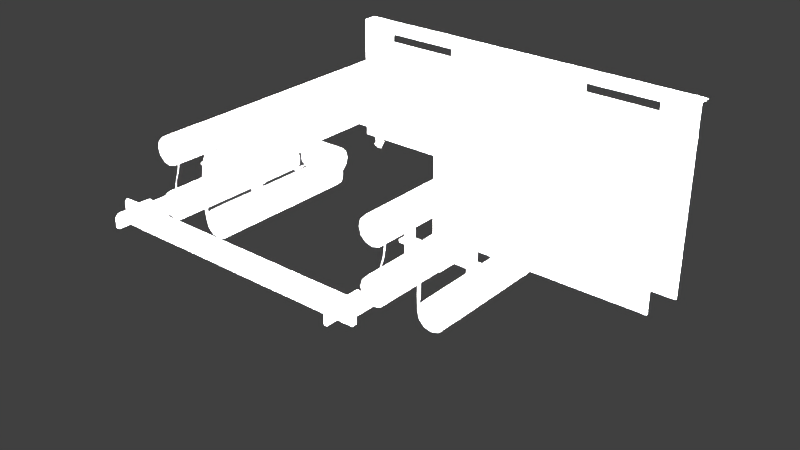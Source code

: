 # Source: fanCoilElectricHeater.blend  (saved by Blender 2.78.0; exported with 4.5.12 LTS)
import bpy
from mathutils import Matrix  # noqa: F401  (used for matrix-valued properties, if any)

bpy.ops.wm.read_factory_settings(use_empty=True)
scene = bpy.context.scene
scene.name = 'Scene'

# ---- collections
col_collection_1 = bpy.data.collections.new('Collection 1'); scene.collection.children.link(col_collection_1)

# ---- materials (node trees are filled in below, after node groups)
mat_fancoilelectricheaterkfceh0901n10installationplatematerial = bpy.data.materials.new('fanCoilElectricHeaterKFCEH0901N10InstallationPlateMaterial')
mat_fancoilelectricheaterkfceh0901n10installationplatematerial.alpha_threshold = 0.0
mat_fancoilelectricheaterkfceh0901n10installationplatematerial.use_transparent_shadow = False
mat_fancoilelectricheaterkfceh0901n10installationplatematerial.specular_color = (0.3757, 0.3757, 0.3757)
mat_fancoilelectricheaterkfceh0901n10installationplatematerial.roughness = 0.5
mat_fancoilelectricheaterkfceh0901n10installationplatematerial.specular_intensity = 0.25
mat_fancoilelectricheaterkfceh0901n10installationplatematerial.line_color = (0.0, 0.0, 0.0, 1.0)
mat_fancoilelectricheaterkfceh0901n10material = bpy.data.materials.new('fanCoilElectricHeaterKFCEH0901N10Material')
mat_fancoilelectricheaterkfceh0901n10material.alpha_threshold = 0.0
mat_fancoilelectricheaterkfceh0901n10material.use_transparent_shadow = False
mat_fancoilelectricheaterkfceh0901n10material.specular_color = (0.1473, 0.1473, 0.1473)
mat_fancoilelectricheaterkfceh0901n10material.roughness = 0.5
mat_fancoilelectricheaterkfceh0901n10material.specular_intensity = 0.2
mat_fancoilelectricheaterkfceh0901n10material.line_color = (0.0, 0.0, 0.0, 1.0)

# ---- material node trees

# ---- world
world_world = bpy.data.worlds.new('World'); scene.world = world_world
world_world.color = (0.05088, 0.05088, 0.05088)
world_world.use_sun_shadow = False
world_world.sun_shadow_jitter_overblur = 0.0
world_world.cycles.sampling_method = 'MANUAL'

# ---- lights
light_lamp_008 = bpy.data.lights.new('Lamp.008', 'POINT')
light_lamp_008.transmission_factor = 0.0
light_lamp_008.cutoff_distance = 30.0
light_lamp_008.energy = 100.0
light_lamp_008.shadow_buffer_clip_start = 1.001
light_lamp_008.shadow_soft_size = 0.1
light_lamp_008.shadow_maximum_resolution = 0.006
light_lamp_008.use_absolute_resolution = True
light_lamp_007 = bpy.data.lights.new('Lamp.007', 'POINT')
light_lamp_007.transmission_factor = 0.0
light_lamp_007.cutoff_distance = 30.0
light_lamp_007.energy = 100.0
light_lamp_007.shadow_buffer_clip_start = 1.001
light_lamp_007.shadow_soft_size = 0.1
light_lamp_007.shadow_maximum_resolution = 0.006
light_lamp_007.use_absolute_resolution = True
light_lamp_006 = bpy.data.lights.new('Lamp.006', 'POINT')
light_lamp_006.transmission_factor = 0.0
light_lamp_006.cutoff_distance = 30.0
light_lamp_006.energy = 100.0
light_lamp_006.shadow_buffer_clip_start = 1.001
light_lamp_006.shadow_soft_size = 0.1
light_lamp_006.shadow_maximum_resolution = 0.006
light_lamp_006.use_absolute_resolution = True
light_lamp_005 = bpy.data.lights.new('Lamp.005', 'POINT')
light_lamp_005.transmission_factor = 0.0
light_lamp_005.cutoff_distance = 30.0
light_lamp_005.energy = 100.0
light_lamp_005.shadow_buffer_clip_start = 1.001
light_lamp_005.shadow_soft_size = 0.1
light_lamp_005.shadow_maximum_resolution = 0.006
light_lamp_005.use_absolute_resolution = True
light_lamp_004 = bpy.data.lights.new('Lamp.004', 'POINT')
light_lamp_004.transmission_factor = 0.0
light_lamp_004.cutoff_distance = 30.0
light_lamp_004.energy = 100.0
light_lamp_004.shadow_buffer_clip_start = 1.001
light_lamp_004.shadow_soft_size = 0.1
light_lamp_004.shadow_maximum_resolution = 0.006
light_lamp_004.use_absolute_resolution = True
light_lamp_003 = bpy.data.lights.new('Lamp.003', 'POINT')
light_lamp_003.transmission_factor = 0.0
light_lamp_003.cutoff_distance = 30.0
light_lamp_003.energy = 100.0
light_lamp_003.shadow_buffer_clip_start = 1.001
light_lamp_003.shadow_soft_size = 0.1
light_lamp_003.shadow_maximum_resolution = 0.006
light_lamp_003.use_absolute_resolution = True
light_lamp_002 = bpy.data.lights.new('Lamp.002', 'POINT')
light_lamp_002.transmission_factor = 0.0
light_lamp_002.cutoff_distance = 30.0
light_lamp_002.energy = 100.0
light_lamp_002.shadow_buffer_clip_start = 1.001
light_lamp_002.shadow_soft_size = 0.1
light_lamp_002.shadow_maximum_resolution = 0.006
light_lamp_002.use_absolute_resolution = True
light_lamp_001 = bpy.data.lights.new('Lamp.001', 'POINT')
light_lamp_001.transmission_factor = 0.0
light_lamp_001.cutoff_distance = 30.0
light_lamp_001.energy = 100.0
light_lamp_001.shadow_buffer_clip_start = 1.001
light_lamp_001.shadow_soft_size = 0.1
light_lamp_001.shadow_maximum_resolution = 0.006
light_lamp_001.use_absolute_resolution = True
light_lamp = bpy.data.lights.new('Lamp', 'POINT')
light_lamp.transmission_factor = 0.0
light_lamp.cutoff_distance = 30.0
light_lamp.energy = 100.0
light_lamp.shadow_buffer_clip_start = 1.001
light_lamp.shadow_soft_size = 0.1
light_lamp.shadow_maximum_resolution = 0.006
light_lamp.use_absolute_resolution = True

# ---- meshes
me_fancoilelectricheaterkfceh0901n10installationplategeometry = bpy.data.meshes.new('fanCoilElectricHeaterKFCEH0901N10InstallationPlateGeometry')
me_fancoilelectricheaterkfceh0901n10installationplategeometry.from_pydata([(0.1464, -0.0007308, 0.1723), (-0.1488, -0.0007308, 0.1723), (0.1252, -0.0007308, 0.02119), (0.1464, -0.0007308, 0.02119), (0.1252, -0.0007308, -7.357e-05), (-0.1488, -0.0007308, 0.07249), (-0.07622, -0.0007308, -7.357e-05), (-0.07622, -0.0007308, 0.07249), (0.05853, -0.0007308, 0.159), (0.1176, -0.0007308, 0.1661), (0.05853, -0.0007308, 0.1661), (0.1176, -0.0007308, 0.159), (-0.06088, -0.0007308, 0.159), (-0.06088, -0.0007308, 0.1661), (-0.1199, -0.0007308, 0.159), (-0.1199, -0.0007308, 0.1661), (0.1464, 2.631e-05, 0.1723), (-0.1488, 2.63e-05, 0.1723), (0.1252, 2.631e-05, 0.02119), (0.1464, 2.63e-05, 0.02119), (0.1252, 2.631e-05, -7.357e-05), (-0.1488, 2.628e-05, 0.07249), (-0.07622, 2.63e-05, -7.357e-05), (-0.07622, 2.63e-05, 0.07249), (0.05853, 2.63e-05, 0.159), (0.1176, 2.631e-05, 0.1661), (0.05853, 2.63e-05, 0.1661), (0.1176, 2.631e-05, 0.159), (-0.06088, 2.629e-05, 0.159), (-0.06088, 2.63e-05, 0.1661), (-0.1199, 2.629e-05, 0.159), (-0.1199, 2.629e-05, 0.1661), (0.1464, 0.009555, 0.1723), (-0.1488, 0.009555, 0.1723)], [], [(1, 14, 12, 8, 11, 0, 3, 2, 4, 6, 7, 5), (15, 14, 1, 0, 11, 9, 10, 8, 12, 13), (17, 30, 28, 24, 27, 16, 19, 18, 20, 22, 23, 21), (31, 30, 17, 16, 27, 25, 26, 24, 28, 29), (17, 16, 32, 33)])
_uv = me_fancoilelectricheaterkfceh0901n10installationplategeometry.uv_layers.new(name='UVMap')
_uv.uv.foreach_set('vector', [0.8886, 0.9675, 0.841, 0.9456, 0.7436, 0.9456, 0.465, 0.9456, 0.3676, 0.9456, 0.32, 0.9675, 0.32, 0.7183, 0.3551, 0.7183, 0.3551, 0.6832, 0.7689, 0.6832, 0.7689, 0.8029, 0.8886, 0.8029, 0.841, 0.9572, 0.841, 0.9456, 0.8886, 0.9675, 0.32, 0.9675, 0.3676, 0.9456, 0.3676, 0.9572, 0.465, 0.9572, 0.465, 0.9456, 0.7436, 0.9456, 0.7436, 0.9572, 0.9862, 0.9918, 0.9045, 0.9541, 0.7374, 0.9541, 0.2593, 0.9541, 0.09217, 0.9541, 0.01053, 0.9918, 0.01053, 0.5641, 0.0707, 0.5641, 0.0707, 0.5039, 0.7808, 0.5039, 0.7808, 0.7093, 0.9862, 0.7093, 0.9045, 0.9742, 0.9045, 0.9541, 0.9862, 0.9918, 0.01053, 0.9918, 0.09217, 0.9541, 0.09217, 0.9742, 0.2593, 0.9742, 0.2593, 0.9541, 0.7374, 0.9541, 0.7374, 0.9742, 0.9859, 0.9914, 0.009891, 0.9914, 0.009891, 0.9699, 0.9859, 0.9699])
me_fancoilelectricheaterkfceh0901n10installationplategeometry.materials.append(mat_fancoilelectricheaterkfceh0901n10installationplatematerial)
me_fancoilelectricheaterkfceh0901n10installationplategeometry.use_remesh_preserve_volume = False
me_fancoilelectricheaterkfceh0901n10installationplategeometry.use_remesh_preserve_attributes = False
me_fancoilelectricheaterkfceh0901n10installationplategeometry.use_mirror_vertex_groups = False
me_fancoilelectricheaterkfceh0901n10installationplategeometry.update()
me_fancoilelectricheaterkfceh0901n10fixturerodgeometry = bpy.data.meshes.new('fanCoilElectricHeaterKFCEH0901N10FixtureRodGeometry')
me_fancoilelectricheaterkfceh0901n10fixturerodgeometry.from_pydata([(-9.272e-11, 0.001096, 0.001361), (-0.001431, 0.001096, 0.0003212), (-0.0008843, 0.001096, -0.001361), (0.0008843, 0.001096, -0.001361), (0.001431, 0.001096, 0.0003212), (-9.272e-11, -0.2792, 0.001361), (-0.001431, -0.2792, 0.0003212), (-0.0008843, -0.2792, -0.001361), (0.0008843, -0.2792, -0.001361), (0.001431, -0.2792, 0.0003212), (-2.328e-10, 0.001795, 0.003711), (-0.003214, 0.001795, 0.001855), (-0.003214, 0.001795, -0.001855), (9.158e-11, 0.001795, -0.003711), (0.003214, 0.001795, -0.001855), (0.003214, 0.001795, 0.001855), (-2.328e-10, 0.004157, 0.003711), (-0.003214, 0.004157, 0.001855), (-0.003214, 0.004157, -0.001855), (9.158e-11, 0.004157, -0.003711), (0.003214, 0.004157, -0.001855), (0.003214, 0.004157, 0.001855)], [], [(3, 8, 7, 2), (1, 6, 5, 0), (4, 9, 8, 3), (2, 7, 6, 1), (0, 5, 9, 4), (6, 7, 8, 9, 5), (11, 10, 16, 17), (10, 15, 21, 16), (14, 13, 19, 20), (12, 11, 17, 18), (15, 14, 20, 21), (13, 12, 18, 19), (17, 16, 21, 20, 19, 18)])
me_fancoilelectricheaterkfceh0901n10fixturerodgeometry.polygons.foreach_set('use_smooth', [1, 1, 1, 1, 1, 1, 0, 0, 0, 0, 0, 0, 0])
_uv = me_fancoilelectricheaterkfceh0901n10fixturerodgeometry.uv_layers.new(name='UVMap')
_uv.uv.foreach_set('vector', [0.09817, 0.2107, 0.09817, 0.4958, 0.06696, 0.4958, 0.06696, 0.2107, 0.03574, 0.2107, 0.03574, 0.4959, 0.004531, 0.4959, 0.004531, 0.2108, 0.1294, 0.2106, 0.1294, 0.4958, 0.09817, 0.4958, 0.09817, 0.2107, 0.06696, 0.2107, 0.06696, 0.4958, 0.03574, 0.4959, 0.03574, 0.2107, 0.1606, 0.2106, 0.1606, 0.4957, 0.1294, 0.4958, 0.1294, 0.2106, 0.9572, 0.001653, 0.9577, 0.002359, 0.9577, 0.00307, 0.9572, 0.003796, 1.457e-05, 0.02124, 0.1109, 0.1417, 0.09008, 0.177, 0.09008, 0.177, 0.1109, 0.1417, 0.09008, 0.177, 0.04904, 0.1767, 0.04904, 0.1767, 0.09008, 0.177, 0.02881, 0.141, 0.04963, 0.1056, 0.04963, 0.1056, 0.02881, 0.141, 0.09067, 0.106, 0.1109, 0.1417, 0.1109, 0.1417, 0.09067, 0.106, 0.04904, 0.1767, 0.02881, 0.141, 0.02881, 0.141, 0.04904, 0.1767, 0.04963, 0.1056, 0.09067, 0.106, 0.09067, 0.106, 0.04963, 0.1056, 0.1109, 0.1417, 0.09008, 0.177, 0.04904, 0.1767, 0.02881, 0.141, 0.04963, 0.1056, 0.09067, 0.106])
me_fancoilelectricheaterkfceh0901n10fixturerodgeometry.materials.append(mat_fancoilelectricheaterkfceh0901n10material)
me_fancoilelectricheaterkfceh0901n10fixturerodgeometry.use_remesh_preserve_volume = False
me_fancoilelectricheaterkfceh0901n10fixturerodgeometry.use_remesh_preserve_attributes = False
me_fancoilelectricheaterkfceh0901n10fixturerodgeometry.use_mirror_vertex_groups = False
me_fancoilelectricheaterkfceh0901n10fixturerodgeometry.update()
me_fancoilelectricheaterkfceh0901n10geometry = bpy.data.meshes.new('fanCoilElectricHeaterKFCEH0901N10Geometry')
me_fancoilelectricheaterkfceh0901n10geometry.from_pydata([(-0.01287, -0.1073, 0.04968), (-0.01287, -0.1073, 0.02968), (-0.01287, -0.1123, 0.03102), (-0.01287, -0.116, 0.03468), (-0.01287, -0.1173, 0.03968), (-0.01287, -0.116, 0.04468), (-0.01287, -0.1123, 0.04834), (-0.01287, -0.1023, 0.04834), (-0.01287, -0.09866, 0.04468), (-0.01287, -0.09732, 0.03968), (-0.01287, -0.09866, 0.03468), (-0.01287, -0.1023, 0.03102), (-0.006, 0.004721, -0.004209), (-0.006121, 0.004721, -0.006), (-0.006, 0.004721, 0.004209), (-0.005737, 0.004721, 0.006), (0.006, 0.004721, -0.004209), (0.006121, 0.004721, -0.006), (0.006, 0.004721, 0.004209), (0.005737, 0.004721, 0.006), (0.032, 0.022, 0.002376), (0.02838, 0.022, 0.006), (0.03094, 0.022, 0.004939), (-0.02838, 0.022, 0.006), (-0.032, 0.022, 0.002376), (-0.03094, 0.022, 0.004939), (0.02838, 0.0, 0.006), (0.032, 0.0, 0.002376), (0.03094, 0.0, 0.004939), (-0.032, 0.0, 0.002376), (-0.02838, 0.0, 0.006), (-0.03094, 0.0, 0.004939), (0.02838, 0.022, -0.006), (0.032, 0.022, -0.002376), (0.03094, 0.022, -0.004939), (-0.032, 0.022, -0.002376), (-0.02838, 0.022, -0.006), (-0.03094, 0.022, -0.004939), (0.032, 0.0, -0.002376), (0.02838, 0.0, -0.006), (0.03094, 0.0, -0.004939), (-0.02838, 0.0, -0.006), (-0.032, 0.0, -0.002376), (-0.03094, 0.0, -0.004939), (-0.022, -0.032, 0.01), (-0.022, -0.032, -0.01), (-0.017, -0.032, -0.00866), (-0.01334, -0.032, -0.005), (-0.012, -0.032, -3.019e-09), (-0.01334, -0.032, 0.005), (-0.017, -0.032, 0.00866), (-0.022, -0.232, 0.01), (-0.022, -0.232, -0.01), (-0.017, -0.232, -0.00866), (-0.01334, -0.232, -0.005), (-0.012, -0.232, -3.019e-09), (-0.01334, -0.232, 0.005), (-0.017, -0.232, 0.00866), (-0.027, -0.032, 0.00866), (-0.03066, -0.032, 0.005), (-0.03166, -0.032, -0.001279), (-0.031, -0.032, -0.003721), (-0.027, -0.032, -0.00866), (-0.027, -0.232, 0.00866), (-0.03066, -0.232, 0.005), (-0.032, -0.232, 1.193e-09), (-0.03066, -0.232, -0.005), (-0.027, -0.232, -0.00866), (0.022, -0.032, 0.01), (0.022, -0.032, -0.01), (0.027, -0.032, -0.00866), (0.03066, -0.032, -0.005), (0.032, -0.032, -3.019e-09), (0.03066, -0.032, 0.005), (0.027, -0.032, 0.00866), (0.022, -0.232, 0.01), (0.022, -0.232, -0.01), (0.027, -0.232, -0.00866), (0.03066, -0.232, -0.005), (0.032, -0.232, -3.019e-09), (0.03066, -0.232, 0.005), (0.027, -0.232, 0.00866), (0.017, -0.032, 0.00866), (0.01334, -0.032, 0.005), (0.01231, -0.032, -0.00133), (0.01303, -0.032, -0.003443), (0.017, -0.032, -0.00866), (0.017, -0.232, 0.00866), (0.01334, -0.232, 0.005), (0.012, -0.232, 1.193e-09), (0.01334, -0.232, -0.005), (0.017, -0.232, -0.00866), (-0.006, 0.0, 0.004209), (-0.007791, -1.11e-16, 0.006), (-0.006525, 0.0, 0.005475), (-0.006, 0.007174, -0.004209), (-0.007791, 0.0066, -0.006), (-0.007493, 0.008164, -0.006), (-0.006121, 0.007174, -0.006), (-0.006525, 0.007006, -0.005475), (-0.007791, 0.0, -0.006), (-0.006, 6.939e-18, -0.004209), (-0.006525, 0.0, -0.005475), (-0.007791, 0.0066, 0.006), (-0.006, 0.007174, 0.004209), (-0.005737, 0.007174, 0.006), (-0.007493, 0.008164, 0.006), (-0.006525, 0.007006, 0.005475), (0.006, 0.0, -0.004209), (0.007791, -6.939e-18, -0.006), (0.006525, 0.0, -0.005475), (0.007791, 0.0066, -0.006), (0.006, 0.007174, -0.004209), (0.006121, 0.007174, -0.006), (0.004355, 0.007884, -0.006), (0.007493, 0.008164, -0.006), (0.006525, 0.007006, -0.005475), (0.007791, 0.0, 0.006), (0.006, 0.0, 0.004209), (0.006525, 0.0, 0.005475), (0.006, 0.007174, 0.004209), (0.007791, 0.0066, 0.006), (0.007493, 0.008164, 0.006), (0.004355, 0.007884, 0.006), (0.005737, 0.007174, 0.006), (0.006525, 0.007006, 0.005475), (0.02662, 0.0, 0.00475), (0.0296, 0.0, 0.001882), (0.02873, 0.0, 0.00391), (-0.02969, 0.0, 0.001882), (-0.02671, 0.0, 0.00475), (-0.02882, 0.0, 0.00391), (0.0296, 0.0, -0.001882), (0.02662, 0.0, -0.00475), (0.02873, 0.0, -0.00391), (-0.02671, 0.0, -0.00475), (-0.02969, 0.0, -0.001882), (-0.02882, 0.0, -0.00391), (-0.008326, 0.0, 0.003332), (-0.009798, -1.11e-16, 0.00475), (-0.008757, 0.0, 0.004335), (-0.009798, 0.0, -0.00475), (-0.008326, 6.939e-18, -0.003332), (-0.008757, 0.0, -0.004335), (0.008236, 0.0, -0.003332), (0.009707, -6.939e-18, -0.00475), (0.008667, 0.0, -0.004335), (0.009707, 0.0, 0.00475), (0.008236, 0.0, 0.003332), (0.008667, 0.0, 0.004335), (0.02662, 0.004655, 0.00475), (0.0296, 0.004655, 0.001882), (0.02873, 0.004655, 0.00391), (-0.02969, 0.004655, 0.001882), (-0.02671, 0.004655, 0.00475), (-0.02882, 0.004655, 0.00391), (0.0296, 0.004655, -0.001882), (0.02662, 0.004655, -0.00475), (0.02873, 0.004655, -0.00391), (-0.02671, 0.004655, -0.00475), (-0.02969, 0.004655, -0.001882), (-0.02882, 0.004655, -0.00391), (-0.008326, 0.004655, 0.003332), (-0.009798, 0.004655, 0.00475), (-0.008757, 0.004655, 0.004335), (-0.009798, 0.004655, -0.00475), (-0.008326, 0.004655, -0.003332), (-0.008757, 0.004655, -0.004335), (0.008236, 0.004655, -0.003332), (0.009707, 0.004655, -0.00475), (0.008667, 0.004655, -0.004335), (0.009707, 0.004655, 0.00475), (0.008236, 0.004655, 0.003332), (0.008667, 0.004655, 0.004335), (0.01578, 0.005458, -0.001153), (0.01578, 0.005458, 0.00106), (0.02135, 0.005458, -0.001153), (0.02135, 0.005458, 0.00106), (0.01578, 0.001725, -0.001153), (0.01578, 0.001725, 0.00106), (0.02135, 0.001725, -0.001153), (0.02135, 0.001725, 0.00106), (0.01776, 0.001014, -0.0007728), (0.01776, 0.001014, 0.0006796), (0.01936, 0.001014, -0.0007728), (0.01936, 0.001014, 0.0006796), (0.01776, -0.006696, -0.0007728), (0.01776, -0.006696, 0.0006796), (0.01936, -0.006696, -0.0007728), (0.01936, -0.006696, 0.0006796), (0.01776, -0.003084, 0.0006796), (0.01936, -0.003084, 0.0006796), (0.01817, -0.006696, 0.002582), (0.01895, -0.006696, 0.002582), (0.01817, -0.003084, 0.002582), (0.01895, -0.003084, 0.002582), (0.01257, -0.02493, -0.002872), (0.01315, -0.02526, -0.004324), (0.01527, -0.01666, -0.002698), (0.01578, -0.01774, -0.003894), (0.01791, -0.01077, 0.0008188), (0.01842, -0.01185, -0.0003768), (0.01828, -0.004298, 0.001384), (0.01879, -0.005373, 0.0001888), (-0.02169, 0.005458, -0.001153), (-0.02169, 0.005458, 0.00106), (-0.01612, 0.005458, -0.001153), (-0.01612, 0.005458, 0.00106), (-0.02169, 0.001725, -0.001153), (-0.02169, 0.001725, 0.00106), (-0.01612, 0.001725, -0.001153), (-0.01612, 0.001725, 0.00106), (-0.01971, 0.001014, -0.0007728), (-0.01971, 0.001014, 0.0006796), (-0.01811, 0.001014, -0.0007728), (-0.01811, 0.001014, 0.0006796), (-0.01971, -0.006696, -0.0007728), (-0.01971, -0.006696, 0.0006796), (-0.01811, -0.006696, -0.0007728), (-0.01811, -0.006696, 0.0006796), (-0.01971, -0.003084, 0.0006796), (-0.01811, -0.003084, 0.0006796), (-0.0193, -0.006696, 0.002582), (-0.01852, -0.006696, 0.002582), (-0.0193, -0.003084, 0.002582), (-0.01852, -0.003084, 0.002582), (-0.03002, -0.02765, -0.0005249), (-0.02933, -0.02779, -0.003267), (-0.02537, -0.01832, 0.001889), (-0.0243, -0.01764, 0.000117), (-0.02348, -0.01245, 0.002102), (-0.02275, -0.01245, 0.0001866), (-0.01971, -0.009183, 0.002102), (-0.01916, -0.008699, 0.0001866), (-0.01915, -0.005274, 0.001799), (-0.0186, -0.004789, -0.0001166), (0.01466, 0.02166, 0.0007691), (0.01466, 0.02166, -0.0008622), (0.02246, 0.02166, 0.0007691), (0.02246, 0.02166, -0.0008622), (0.01604, 0.03402, 0.0007691), (0.01466, 0.03271, 0.0007691), (0.01466, 0.03271, -0.0008622), (0.01604, 0.03402, -0.0008622), (0.02246, 0.03271, 0.0007691), (0.02108, 0.03402, 0.0007691), (0.02108, 0.03402, -0.0008622), (0.02246, 0.03271, -0.0008622), (-0.01533, 0.02166, -0.0008622), (-0.01533, 0.02166, 0.0007691), (-0.02314, 0.02166, -0.0008622), (-0.02314, 0.02166, 0.0007691), (-0.01671, 0.03402, -0.0008622), (-0.01533, 0.03271, -0.0008622), (-0.01533, 0.03271, 0.0007691), (-0.01671, 0.03402, 0.0007691), (-0.02314, 0.03271, -0.0008622), (-0.02175, 0.03402, -0.0008622), (-0.02175, 0.03402, 0.0007691), (-0.02314, 0.03271, 0.0007691), (2.81e-10, 0.022, 0.005173), (-0.003658, 0.022, 0.003658), (-0.005173, 0.022, 1.392e-10), (-0.003658, 0.022, -0.003658), (7.332e-10, 0.022, -0.005173), (0.003658, 0.022, -0.003658), (0.005173, 0.022, 1.392e-10), (0.003658, 0.022, 0.003658), (3.066e-10, 0.02272, 0.004732), (-0.003346, 0.02272, 0.003346), (-0.004732, 0.02272, 1.348e-10), (-0.003346, 0.02272, -0.003346), (7.203e-10, 0.02272, -0.004732), (0.003346, 0.02272, -0.003346), (0.004732, 0.02272, 1.348e-10), (0.003346, 0.02272, 0.003346), (3.479e-10, 0.02272, 0.003758), (-0.002657, 0.02272, 0.002657), (-0.003758, 0.02272, 1.25e-10), (-0.002657, 0.02272, -0.002657), (6.765e-10, 0.02272, -0.003758), (0.002657, 0.02272, -0.002657), (0.003758, 0.02272, 1.25e-10), (0.002657, 0.02272, 0.002657), (3.744e-10, 0.0241, 0.003449), (-0.002439, 0.0241, 0.002439), (-0.003449, 0.0241, 1.195e-10), (-0.002439, 0.0241, -0.002439), (6.759e-10, 0.0241, -0.003449), (0.002439, 0.0241, -0.002439), (0.003449, 0.0241, 1.195e-10), (0.002439, 0.0241, 0.002439), (-0.005737, 0.004721, 0.01981), (0.005737, 0.004721, 0.01981), (-0.005737, 0.004124, 0.02041), (0.005737, 0.004124, 0.02041), (-0.005737, 0.002831, 0.02071), (0.005737, 0.002831, 0.02071), (-0.005737, -0.068, 0.02071), (0.005737, -0.068, 0.02071), (-0.005737, -0.07672, 0.02071), (0.005737, -0.07672, 0.02071), (-0.005737, -0.1337, 0.02071), (0.005737, -0.1337, 0.02071), (-0.005737, -0.1438, 0.02071), (0.005737, -0.1438, 0.02071), (-0.005737, -0.1926, 0.02071), (0.005737, -0.1926, 0.02071), (-0.005737, -0.2023, 0.02071), (0.005737, -0.2023, 0.02071), (-0.005737, -0.2246, 0.02071), (0.005737, -0.2246, 0.02071), (0.005737, -0.2596, 0.02071), (0.005737, -0.2246, 0.03457), (0.005737, -0.2638, 0.01819), (0.005737, -0.2596, 0.02605), (0.005737, -0.2718, 0.03457), (0.005737, -0.2638, 0.02605), (0.005737, -0.2716, 0.01819), (0.005737, -0.2716, 0.01938), (0.005737, -0.2718, 0.0293), (0.005737, -0.2746, 0.02036), (0.005737, -0.2748, 0.02831), (0.005737, -0.2768, 0.02952), (0.005737, -0.2766, 0.01916), (0.005737, -0.2879, 0.01916), (0.005737, -0.2899, 0.02112), (0.005737, -0.2881, 0.02952), (0.005737, -0.2901, 0.02756), (0.02408, -0.06916, 0.01365), (0.02408, -0.07556, 0.01365), (0.02153, -0.07556, 0.01365), (0.02153, -0.07426, 0.01224), (0.02408, -0.07047, 0.01224), (0.02408, -0.07426, 0.01224), (0.02408, -0.07047, 0.008704), (0.02408, -0.07426, 0.008704), (0.02408, -0.06862, 0.008704), (0.02408, -0.0761, 0.008704), (0.02408, -0.07236, 0.00479), (0.02153, -0.06916, 0.01365), (0.02153, -0.07047, 0.01224), (0.02408, -0.06916, 0.02778), (0.02408, -0.07556, 0.02778), (0.02408, -0.07047, 0.0292), (0.02408, -0.07426, 0.0292), (0.02408, -0.07047, 0.03322), (0.02408, -0.07426, 0.03322), (0.02408, -0.06862, 0.03322), (0.02408, -0.0761, 0.03322), (0.02408, -0.07236, 0.03713), (0.02153, -0.07047, 0.008704), (0.02153, -0.07426, 0.008704), (0.02153, -0.06862, 0.008704), (0.02153, -0.0761, 0.008704), (0.02153, -0.07236, 0.00479), (0.02153, -0.06916, 0.02778), (0.02153, -0.07556, 0.02778), (0.02153, -0.07047, 0.0292), (0.02153, -0.07426, 0.0292), (0.02153, -0.07047, 0.03322), (0.02153, -0.07426, 0.03322), (0.02153, -0.06862, 0.03322), (0.02153, -0.0761, 0.03322), (0.02153, -0.07236, 0.03713), (-0.02171, -0.06916, 0.01365), (-0.02171, -0.07556, 0.01365), (-0.02426, -0.07556, 0.01365), (-0.02426, -0.07426, 0.01224), (-0.02171, -0.07047, 0.01224), (-0.02171, -0.07426, 0.01224), (-0.02171, -0.07047, 0.008704), (-0.02171, -0.07426, 0.008704), (-0.02171, -0.06862, 0.008704), (-0.02171, -0.0761, 0.008704), (-0.02171, -0.07236, 0.00479), (-0.02426, -0.06916, 0.01365), (-0.02426, -0.07047, 0.01224), (-0.02171, -0.06916, 0.02778), (-0.02171, -0.07556, 0.02778), (-0.02171, -0.07047, 0.0292), (-0.02171, -0.07426, 0.0292), (-0.02171, -0.07047, 0.03322), (-0.02171, -0.07426, 0.03322), (-0.02171, -0.06862, 0.03322), (-0.02171, -0.0761, 0.03322), (-0.02171, -0.07236, 0.03713), (-0.02426, -0.07047, 0.008704), (-0.02426, -0.07426, 0.008704), (-0.02426, -0.06862, 0.008704), (-0.02426, -0.0761, 0.008704), (-0.02426, -0.07236, 0.00479), (-0.02426, -0.06916, 0.02778), (-0.02426, -0.07556, 0.02778), (-0.02426, -0.07047, 0.0292), (-0.02426, -0.07426, 0.0292), (-0.02426, -0.07047, 0.03322), (-0.02426, -0.07426, 0.03322), (-0.02426, -0.06862, 0.03322), (-0.02426, -0.0761, 0.03322), (-0.02426, -0.07236, 0.03713), (0.02408, -0.1353, 0.01365), (0.02408, -0.1417, 0.01365), (0.02153, -0.1417, 0.01365), (0.02153, -0.1404, 0.01224), (0.02408, -0.1366, 0.01224), (0.02408, -0.1404, 0.01224), (0.02408, -0.1366, 0.008704), (0.02408, -0.1404, 0.008704), (0.02408, -0.1348, 0.008704), (0.02408, -0.1423, 0.008704), (0.02408, -0.1385, 0.00479), (0.02153, -0.1353, 0.01365), (0.02153, -0.1366, 0.01224), (0.02408, -0.1353, 0.02778), (0.02408, -0.1417, 0.02778), (0.02408, -0.1366, 0.0292), (0.02408, -0.1404, 0.0292), (0.02408, -0.1366, 0.03322), (0.02408, -0.1404, 0.03322), (0.02408, -0.1348, 0.03322), (0.02408, -0.1423, 0.03322), (0.02408, -0.1385, 0.03713), (0.02153, -0.1366, 0.008704), (0.02153, -0.1404, 0.008704), (0.02153, -0.1348, 0.008704), (0.02153, -0.1423, 0.008704), (0.02153, -0.1385, 0.00479), (0.02153, -0.1353, 0.02778), (0.02153, -0.1417, 0.02778), (0.02153, -0.1366, 0.0292), (0.02153, -0.1404, 0.0292), (0.02153, -0.1366, 0.03322), (0.02153, -0.1404, 0.03322), (0.02153, -0.1348, 0.03322), (0.02153, -0.1423, 0.03322), (0.02153, -0.1385, 0.03713), (-0.02171, -0.1353, 0.01365), (-0.02171, -0.1417, 0.01365), (-0.02426, -0.1417, 0.01365), (-0.02426, -0.1404, 0.01224), (-0.02171, -0.1366, 0.01224), (-0.02171, -0.1404, 0.01224), (-0.02171, -0.1366, 0.008704), (-0.02171, -0.1404, 0.008704), (-0.02171, -0.1348, 0.008704), (-0.02171, -0.1423, 0.008704), (-0.02171, -0.1385, 0.00479), (-0.02426, -0.1353, 0.01365), (-0.02426, -0.1366, 0.01224), (-0.02171, -0.1353, 0.02778), (-0.02171, -0.1417, 0.02778), (-0.02171, -0.1366, 0.0292), (-0.02171, -0.1404, 0.0292), (-0.02171, -0.1366, 0.03322), (-0.02171, -0.1404, 0.03322), (-0.02171, -0.1348, 0.03322), (-0.02171, -0.1423, 0.03322), (-0.02171, -0.1385, 0.03713), (-0.02426, -0.1366, 0.008704), (-0.02426, -0.1404, 0.008704), (-0.02426, -0.1348, 0.008704), (-0.02426, -0.1423, 0.008704), (-0.02426, -0.1385, 0.00479), (-0.02426, -0.1353, 0.02778), (-0.02426, -0.1417, 0.02778), (-0.02426, -0.1366, 0.0292), (-0.02426, -0.1404, 0.0292), (-0.02426, -0.1366, 0.03322), (-0.02426, -0.1404, 0.03322), (-0.02426, -0.1348, 0.03322), (-0.02426, -0.1423, 0.03322), (-0.02426, -0.1385, 0.03713), (0.02408, -0.1939, 0.01365), (0.02408, -0.2003, 0.01365), (0.02153, -0.2003, 0.01365), (0.02153, -0.199, 0.01224), (0.02408, -0.1952, 0.01224), (0.02408, -0.199, 0.01224), (0.02408, -0.1952, 0.008704), (0.02408, -0.199, 0.008704), (0.02408, -0.1934, 0.008704), (0.02408, -0.2009, 0.008704), (0.02408, -0.1971, 0.00479), (0.02153, -0.1939, 0.01365), (0.02153, -0.1952, 0.01224), (0.02408, -0.1939, 0.02778), (0.02408, -0.2003, 0.02778), (0.02408, -0.1952, 0.0292), (0.02408, -0.199, 0.0292), (0.02408, -0.1952, 0.03322), (0.02408, -0.199, 0.03322), (0.02408, -0.1934, 0.03322), (0.02408, -0.2009, 0.03322), (0.02408, -0.1971, 0.03713), (0.02153, -0.1952, 0.008704), (0.02153, -0.199, 0.008704), (0.02153, -0.1934, 0.008704), (0.02153, -0.2009, 0.008704), (0.02153, -0.1971, 0.00479), (0.02153, -0.1939, 0.02778), (0.02153, -0.2003, 0.02778), (0.02153, -0.1952, 0.0292), (0.02153, -0.199, 0.0292), (0.02153, -0.1952, 0.03322), (0.02153, -0.199, 0.03322), (0.02153, -0.1934, 0.03322), (0.02153, -0.2009, 0.03322), (0.02153, -0.1971, 0.03713), (-0.02171, -0.1939, 0.01365), (-0.02171, -0.2003, 0.01365), (-0.02426, -0.2003, 0.01365), (-0.02426, -0.199, 0.01224), (-0.02171, -0.1952, 0.01224), (-0.02171, -0.199, 0.01224), (-0.02171, -0.1952, 0.008704), (-0.02171, -0.199, 0.008704), (-0.02171, -0.1934, 0.008704), (-0.02171, -0.2009, 0.008704), (-0.02171, -0.1971, 0.00479), (-0.02426, -0.1939, 0.01365), (-0.02426, -0.1952, 0.01224), (-0.02171, -0.1939, 0.02778), (-0.02171, -0.2003, 0.02778), (-0.02171, -0.1952, 0.0292), (-0.02171, -0.199, 0.0292), (-0.02171, -0.1952, 0.03322), (-0.02171, -0.199, 0.03322), (-0.02171, -0.1934, 0.03322), (-0.02171, -0.2009, 0.03322), (-0.02171, -0.1971, 0.03713), (-0.02426, -0.1952, 0.008704), (-0.02426, -0.199, 0.008704), (-0.02426, -0.1934, 0.008704), (-0.02426, -0.2009, 0.008704), (-0.02426, -0.1971, 0.00479), (-0.02426, -0.1939, 0.02778), (-0.02426, -0.2003, 0.02778), (-0.02426, -0.1952, 0.0292), (-0.02426, -0.199, 0.0292), (-0.02426, -0.1952, 0.03322), (-0.02426, -0.199, 0.03322), (-0.02426, -0.1934, 0.03322), (-0.02426, -0.2009, 0.03322), (-0.02426, -0.1971, 0.03713), (-0.005737, -0.2596, 0.02071), (-0.02868, -0.0702, 0.02071), (-0.02647, -0.068, 0.02071), (0.02868, -0.0702, 0.02071), (0.02647, -0.068, 0.02071), (-0.02647, -0.07672, 0.02071), (-0.02868, -0.07452, 0.02071), (0.02647, -0.07672, 0.02071), (0.02868, -0.07452, 0.02071), (-0.02868, -0.1359, 0.02071), (-0.02647, -0.1337, 0.02071), (0.02868, -0.1359, 0.02071), (0.02647, -0.1337, 0.02071), (-0.02647, -0.1438, 0.02071), (-0.02868, -0.1416, 0.02071), (0.02647, -0.1438, 0.02071), (0.02868, -0.1416, 0.02071), (-0.02868, -0.1948, 0.02071), (-0.02647, -0.1926, 0.02071), (0.02868, -0.1948, 0.02071), (0.02647, -0.1926, 0.02071), (-0.02647, -0.2023, 0.02071), (-0.02868, -0.2001, 0.02071), (0.02647, -0.2023, 0.02071), (0.02868, -0.2001, 0.02071), (-0.02127, -0.232, 0.04968), (-0.02127, -0.232, 0.02968), (-0.01627, -0.232, 0.03102), (-0.01261, -0.232, 0.03468), (-0.01127, -0.232, 0.03968), (-0.01261, -0.232, 0.04468), (-0.01627, -0.232, 0.04834), (-0.02627, -0.232, 0.04834), (-0.02993, -0.232, 0.04468), (-0.03127, -0.232, 0.03968), (-0.02993, -0.232, 0.03468), (-0.02627, -0.232, 0.03102), (-0.01323, -0.2342, 0.007363), (-0.01483, -0.2335, 0.008063), (-0.01328, -0.2347, 0.02749), (-0.01487, -0.234, 0.02819), (-0.01261, -0.1221, 0.04468), (-0.01127, -0.1221, 0.03968), (-0.01349, -0.1191, 0.04812), (-0.01322, -0.12, 0.04498), (-0.0127, -0.1125, 0.05237), (-0.01227, -0.1125, 0.05113), (-0.01233, -0.1079, 0.05193), (-0.01279, -0.1095, 0.05098), (-0.02627, -0.1221, 0.04834), (-0.02127, -0.1221, 0.04968), (-0.02127, -0.1221, 0.02968), (-0.03108, -0.1221, 0.03898), (-0.03012, -0.1221, 0.03538), (-0.02993, -0.1221, 0.04468), (-0.02627, -0.1221, 0.03102), (-0.01627, -0.1221, 0.03102), (-0.01261, -0.1221, 0.03468), (-0.01627, -0.1221, 0.04834), (0.02164, -0.232, 0.04968), (0.02164, -0.232, 0.02968), (0.02664, -0.232, 0.03102), (0.0303, -0.232, 0.03468), (0.03164, -0.232, 0.03968), (0.0303, -0.232, 0.04468), (0.02664, -0.232, 0.04834), (0.01664, -0.232, 0.04834), (0.01298, -0.232, 0.04468), (0.01164, -0.232, 0.03968), (0.01298, -0.232, 0.03468), (0.01664, -0.232, 0.03102), (0.0303, -0.1221, 0.04468), (0.03164, -0.1221, 0.03968), (0.01664, -0.1221, 0.04834), (0.02164, -0.1221, 0.04968), (0.02164, -0.1221, 0.02968), (0.01183, -0.1221, 0.03898), (0.01279, -0.1221, 0.03538), (0.01298, -0.1221, 0.04468), (0.01664, -0.1221, 0.03102), (0.02664, -0.1221, 0.03102), (0.0303, -0.1221, 0.03468), (0.02664, -0.1221, 0.04834), (0.01457, -0.116, 0.03468), (0.01457, -0.1173, 0.03968), (0.01457, -0.116, 0.04468), (0.01457, -0.1073, 0.04968), (0.01457, -0.1123, 0.04834), (0.01457, -0.1073, 0.02968), (0.01457, -0.1123, 0.03102), (0.01457, -0.1023, 0.04834), (0.01457, -0.09866, 0.04468), (0.01457, -0.09861, 0.03485), (0.01457, -0.09736, 0.0395), (0.01457, -0.1023, 0.03102), (0.01587, -0.1074, 0.04956), (0.01587, -0.1061, 0.04923), (0.01846, -0.1104, 0.05057), (0.01846, -0.1092, 0.05024), (0.02115, -0.115, 0.05171), (0.02086, -0.1147, 0.05294), (0.02031, -0.1199, 0.05116), (0.01918, -0.1196, 0.05185), (0.0203, -0.1221, 0.04969), (0.01902, -0.122, 0.04932), (0.01299, -0.2319, 0.006706), (0.0123, -0.2319, 0.005242), (0.01234, -0.2339, 0.01288), (0.01165, -0.2339, 0.01142), (0.01323, -0.2354, 0.01913), (0.01255, -0.2354, 0.01766), (0.01496, -0.2347, 0.02718), (0.01428, -0.2347, 0.02571), (0.01407, -0.233, 0.03142), (0.01308, -0.2333, 0.03031), (0.004693, -0.2638, 0.01784), (0.004693, -0.2716, 0.01784), (8.182e-05, -0.2638, 0.01836), (8.182e-05, -0.2716, 0.01836), (-0.002789, -0.2638, 0.02128), (-0.002789, -0.2716, 0.02128), (-0.001702, -0.2638, 0.02493), (-0.001702, -0.2716, 0.02493), (0.001604, -0.2638, 0.02467), (0.001604, -0.2716, 0.02467)], [], [(17, 16, 18, 19, 15, 14, 12, 13), (15, 19, 293, 292), (115, 114, 36, 32), (24, 35, 42, 29), (26, 121, 117), (27, 38, 33, 20), (114, 113, 98, 97, 36), (100, 41, 96), (26, 28, 22, 21), (28, 27, 20, 22), (23, 25, 31, 30), (25, 24, 29, 31), (38, 40, 34, 33), (40, 39, 32, 34), (35, 37, 43, 42), (37, 36, 41, 43), (49, 56, 55, 48), (46, 53, 52, 45), (50, 57, 56, 49), (47, 54, 53, 46), (44, 51, 57, 50), (48, 55, 54, 47), (60, 59, 64, 65), (61, 60, 65, 66), (58, 44, 51, 63), (62, 61, 66, 67), (59, 58, 63, 64), (45, 62, 67, 52), (73, 80, 79, 72), (70, 77, 76, 69), (74, 81, 80, 73), (71, 78, 77, 70), (68, 75, 81, 74), (72, 79, 78, 71), (84, 83, 88, 89), (85, 84, 89, 90), (82, 68, 75, 87), (86, 85, 90, 91), (83, 82, 87, 88), (69, 86, 91, 76), (97, 96, 41, 36), (124, 123, 23, 106, 105), (120, 112, 108, 118), (39, 111, 115, 32), (103, 106, 23, 30), (39, 109, 111), (122, 121, 26, 21), (95, 104, 92, 101), (23, 123, 122, 21), (95, 99, 96, 97, 98), (103, 107, 104, 105, 106), (111, 116, 112, 113, 114, 115), (120, 125, 121, 122, 123, 124), (103, 93, 94, 107), (107, 94, 92, 104), (95, 101, 102, 99), (99, 102, 100, 96), (111, 109, 110, 116), (116, 110, 108, 112), (120, 118, 119, 125), (125, 119, 117, 121), (93, 103, 30), (108, 110, 146, 144), (31, 29, 129, 131), (102, 101, 142, 143), (26, 117, 147, 126), (40, 38, 132, 134), (100, 102, 143, 141), (101, 92, 138, 142), (94, 93, 139, 140), (119, 118, 148, 149), (28, 26, 126, 128), (41, 100, 141, 135), (42, 43, 137, 136), (30, 31, 131, 130), (92, 94, 140, 138), (117, 119, 149, 147), (110, 109, 145, 146), (38, 27, 127, 132), (109, 39, 133, 145), (39, 40, 134, 133), (29, 42, 136, 129), (43, 41, 135, 137), (93, 30, 130, 139), (27, 28, 128, 127), (118, 108, 144, 148), (140, 139, 163, 164), (131, 129, 153, 155), (139, 130, 154, 163), (138, 140, 164, 162), (134, 132, 156, 158), (142, 138, 162, 166), (143, 142, 166, 167), (133, 134, 158, 157), (135, 141, 165, 159), (141, 143, 167, 165), (136, 137, 161, 160), (145, 133, 157, 169), (146, 145, 169, 170), (137, 135, 159, 161), (148, 144, 168, 172), (128, 126, 150, 152), (144, 146, 170, 168), (132, 127, 151, 156), (126, 147, 171, 150), (127, 128, 152, 151), (149, 148, 172, 173), (129, 136, 160, 153), (130, 131, 155, 154), (147, 149, 173, 171), (150, 171, 173, 172, 168, 170, 169, 157, 158, 156, 151, 152), (155, 153, 160, 161, 159, 165, 167, 166, 162, 164, 163, 154), (176, 180, 178, 174), (176, 177, 181, 180), (175, 179, 181, 177), (174, 178, 179, 175), (180, 184, 182, 178), (180, 181, 185, 184), (179, 183, 185, 181), (178, 182, 183, 179), (183, 190, 191, 185), (182, 186, 187, 190, 183), (184, 188, 186, 182), (184, 185, 191, 189, 188), (187, 186, 188, 189), (187, 192, 194, 190), (189, 191, 195, 193), (189, 193, 192, 187), (193, 195, 194, 192), (84, 85, 197, 196), (196, 197, 199, 198), (198, 199, 201, 200), (200, 201, 203, 202), (206, 210, 208, 204), (206, 207, 211, 210), (205, 209, 211, 207), (204, 208, 209, 205), (210, 214, 212, 208), (210, 211, 215, 214), (209, 213, 215, 211), (208, 212, 213, 209), (213, 220, 221, 215), (212, 216, 217, 220, 213), (214, 218, 216, 212), (214, 215, 221, 219, 218), (217, 216, 218, 219), (217, 222, 224, 220), (219, 221, 225, 223), (219, 223, 222, 217), (223, 225, 224, 222), (60, 61, 227, 226), (226, 227, 229, 228), (228, 229, 231, 230), (230, 231, 233, 232), (232, 233, 235, 234), (21, 22, 20, 33, 34, 32, 36, 37, 35, 24, 25, 23), (237, 236, 241, 242), (239, 247, 244, 238), (237, 242, 243, 246, 247, 239), (238, 244, 245, 240, 241, 236), (242, 241, 240, 243), (246, 245, 244, 247), (245, 246, 243, 240), (249, 248, 253, 254), (251, 259, 256, 250), (249, 254, 255, 258, 259, 251), (250, 256, 257, 252, 253, 248), (254, 253, 252, 255), (258, 257, 256, 259), (257, 258, 255, 252), (267, 266, 274, 275), (265, 264, 272, 273), (263, 262, 270, 271), (261, 260, 268, 269), (260, 267, 275, 268), (266, 265, 273, 274), (264, 263, 271, 272), (262, 261, 269, 270), (269, 268, 276, 277), (268, 275, 283, 276), (274, 273, 281, 282), (272, 271, 279, 280), (270, 269, 277, 278), (275, 274, 282, 283), (273, 272, 280, 281), (271, 270, 278, 279), (283, 282, 290, 291), (281, 280, 288, 289), (279, 278, 286, 287), (277, 276, 284, 285), (276, 283, 291, 284), (282, 281, 289, 290), (280, 279, 287, 288), (278, 277, 285, 286), (285, 284, 291, 290, 289, 288, 287, 286), (292, 294, 295, 293), (294, 296, 297, 295), (349, 350, 364, 363), (334, 332, 352, 336), (330, 331, 332, 334), (337, 353, 351, 335), (343, 345, 359, 357), (330, 343, 357, 331), (336, 352, 354, 338), (346, 344, 358, 360), (339, 355, 353, 337), (345, 347, 361, 359), (338, 354, 355, 339), (348, 346, 360, 362), (347, 349, 363, 361), (342, 329, 340, 356), (344, 342, 356, 358), (350, 348, 362, 364), (335, 351, 341, 333), (333, 341, 340, 329), (352, 332, 331, 357, 359, 361, 363, 364, 362, 360, 358, 356, 340, 341, 351, 353, 355, 354), (342, 344, 346, 348, 350, 349, 347, 345, 343, 330, 334, 336, 338, 339, 337, 335, 333, 329), (319, 318, 314), (385, 386, 400, 399), (370, 368, 388, 372), (366, 367, 368, 370), (373, 389, 387, 371), (379, 381, 395, 393), (366, 379, 393, 367), (372, 388, 390, 374), (382, 380, 394, 396), (375, 391, 389, 373), (381, 383, 397, 395), (374, 390, 391, 375), (384, 382, 396, 398), (383, 385, 399, 397), (378, 365, 376, 392), (380, 378, 392, 394), (386, 384, 398, 400), (371, 387, 377, 369), (369, 377, 376, 365), (388, 368, 367, 393, 395, 397, 399, 400, 398, 396, 394, 392, 376, 377, 387, 389, 391, 390), (378, 380, 382, 384, 386, 385, 383, 381, 379, 366, 370, 372, 374, 375, 373, 371, 369, 365), (421, 422, 436, 435), (406, 404, 424, 408), (402, 403, 404, 406), (409, 425, 423, 407), (415, 417, 431, 429), (402, 415, 429, 403), (408, 424, 426, 410), (418, 416, 430, 432), (411, 427, 425, 409), (417, 419, 433, 431), (410, 426, 427, 411), (420, 418, 432, 434), (419, 421, 435, 433), (414, 401, 412, 428), (416, 414, 428, 430), (422, 420, 434, 436), (407, 423, 413, 405), (405, 413, 412, 401), (424, 404, 403, 429, 431, 433, 435, 436, 434, 432, 430, 428, 412, 413, 423, 425, 427, 426), (414, 416, 418, 420, 422, 421, 419, 417, 415, 402, 406, 408, 410, 411, 409, 407, 405, 401), (457, 458, 472, 471), (442, 440, 460, 444), (438, 439, 440, 442), (445, 461, 459, 443), (451, 453, 467, 465), (438, 451, 465, 439), (444, 460, 462, 446), (454, 452, 466, 468), (447, 463, 461, 445), (453, 455, 469, 467), (446, 462, 463, 447), (456, 454, 468, 470), (455, 457, 471, 469), (450, 437, 448, 464), (452, 450, 464, 466), (458, 456, 470, 472), (443, 459, 449, 441), (441, 449, 448, 437), (460, 440, 439, 465, 467, 469, 471, 472, 470, 468, 466, 464, 448, 449, 459, 461, 463, 462), (450, 452, 454, 456, 458, 457, 455, 453, 451, 438, 442, 444, 446, 447, 445, 443, 441, 437), (493, 494, 508, 507), (478, 476, 496, 480), (474, 475, 476, 478), (481, 497, 495, 479), (487, 489, 503, 501), (474, 487, 501, 475), (480, 496, 498, 482), (490, 488, 502, 504), (483, 499, 497, 481), (489, 491, 505, 503), (482, 498, 499, 483), (492, 490, 504, 506), (491, 493, 507, 505), (486, 473, 484, 500), (488, 486, 500, 502), (494, 492, 506, 508), (479, 495, 485, 477), (477, 485, 484, 473), (496, 476, 475, 501, 503, 505, 507, 508, 506, 504, 502, 500, 484, 485, 495, 497, 499, 498), (486, 488, 490, 492, 494, 493, 491, 489, 487, 474, 478, 480, 482, 483, 481, 479, 477, 473), (529, 530, 544, 543), (514, 512, 532, 516), (510, 511, 512, 514), (517, 533, 531, 515), (523, 525, 539, 537), (510, 523, 537, 511), (516, 532, 534, 518), (526, 524, 538, 540), (519, 535, 533, 517), (525, 527, 541, 539), (518, 534, 535, 519), (528, 526, 540, 542), (527, 529, 543, 541), (522, 509, 520, 536), (524, 522, 536, 538), (530, 528, 542, 544), (515, 531, 521, 513), (513, 521, 520, 509), (532, 512, 511, 537, 539, 541, 543, 544, 542, 540, 538, 536, 520, 521, 531, 533, 535, 534), (522, 524, 526, 528, 530, 529, 527, 525, 523, 510, 514, 516, 518, 519, 517, 515, 513, 509), (310, 545, 312, 311), (296, 298, 547, 546, 551, 550, 300, 302, 555, 554, 559, 558, 304, 306, 563, 562, 567, 566, 308, 310, 311, 309, 568, 569, 564, 565, 307, 305, 560, 561, 556, 557, 303, 301, 552, 553, 548, 549, 299, 297), (319, 314, 317), (325, 324, 323), (325, 327, 326), (317, 320, 319), (327, 328, 326), (315, 312, 311), (315, 311, 313), (320, 321, 319), (317, 315, 316), (324, 322, 323), (320, 322, 321), (327, 325, 323), (315, 313, 316), (320, 317, 316), (324, 321, 322), (98, 113, 112, 120, 124, 105, 104, 95), (55, 56, 583, 582), (582, 583, 585, 584), (584, 585, 573, 574), (586, 587, 589, 588), (588, 589, 591, 590), (590, 591, 593, 592), (592, 593, 0, 7), (597, 599, 578, 579), (598, 597, 579, 580), (600, 598, 580, 581), (594, 595, 570, 577), (596, 600, 581, 571), (599, 594, 577, 578), (603, 595, 570, 576), (586, 603, 576, 575), (587, 586, 575, 574), (596, 601, 572, 571), (602, 587, 574, 573), (601, 602, 573, 572), (621, 623, 612, 613), (622, 621, 613, 614), (624, 622, 614, 615), (618, 619, 604, 611), (620, 624, 615, 605), (623, 618, 611, 612), (627, 619, 604, 610), (616, 627, 610, 609), (617, 616, 609, 608), (620, 625, 606, 605), (626, 617, 608, 607), (625, 626, 607, 606), (632, 631, 0, 6), (634, 628, 3, 2), (630, 632, 6, 5), (628, 629, 4, 3), (629, 630, 5, 4), (633, 634, 2, 1), (636, 635, 7, 8), (639, 637, 10, 11), (633, 639, 11, 1), (638, 636, 8, 9), (637, 638, 9, 10), (635, 631, 0, 7), (631, 635, 641, 640), (640, 641, 643, 642), (642, 643, 645, 644), (644, 645, 647, 646), (648, 649, 618, 619), (646, 647, 649, 648), (89, 88, 650, 651), (651, 650, 652, 653), (653, 652, 654, 655), (655, 654, 656, 657), (657, 656, 658, 659), (659, 658, 614, 613), (314, 318, 661, 660), (660, 661, 663, 662), (662, 663, 665, 664), (664, 665, 667, 666), (666, 667, 669, 668)])
me_fancoilelectricheaterkfceh0901n10geometry.polygons.foreach_set('use_smooth', [0, 1, 1, 1, 1, 1, 1, 1, 1, 1, 1, 1, 1, 1, 1, 1, 1, 1, 1, 1, 1, 1, 1, 1, 1, 1, 1, 1, 1, 1, 1, 1, 1, 1, 1, 1, 1, 1, 1, 1, 1, 1, 0, 1, 1, 1, 1, 0, 1, 1, 1, 1, 1, 1, 1, 1, 1, 1, 1, 1, 1, 1, 1, 1, 1, 0, 1, 1, 0, 1, 1, 1, 0, 1, 1, 1, 1, 1, 0, 0, 1, 0, 1, 0, 1, 0, 1, 1, 0, 1, 1, 0, 1, 1, 0, 1, 1, 0, 1, 1, 0, 1, 1, 0, 0, 1, 1, 0, 1, 1, 1, 1, 1, 1, 1, 1, 1, 1, 1, 1, 1, 1, 1, 1, 1, 1, 1, 1, 1, 1, 1, 1, 1, 1, 1, 1, 1, 1, 1, 1, 1, 1, 1, 1, 1, 1, 1, 1, 1, 1, 1, 1, 1, 1, 1, 1, 1, 1, 1, 1, 1, 1, 1, 1, 1, 1, 1, 1, 1, 1, 1, 1, 1, 1, 1, 1, 1, 1, 0, 0, 0, 0, 0, 0, 0, 0, 1, 1, 1, 1, 1, 1, 1, 1, 1, 1, 1, 0, 0, 0, 0, 0, 0, 0, 0, 0, 0, 0, 0, 0, 0, 0, 0, 0, 0, 0, 0, 0, 0, 0, 0, 0, 0, 0, 0, 0, 0, 0, 0, 0, 0, 0, 0, 0, 0, 0, 0, 0, 0, 0, 0, 0, 0, 0, 0, 0, 0, 0, 0, 0, 0, 0, 0, 0, 0, 0, 0, 0, 0, 0, 0, 0, 0, 0, 0, 0, 0, 0, 0, 0, 0, 0, 0, 0, 0, 0, 0, 0, 0, 0, 0, 0, 0, 0, 0, 0, 0, 0, 0, 0, 0, 0, 0, 0, 0, 0, 0, 0, 0, 0, 0, 0, 0, 0, 0, 0, 0, 0, 0, 0, 0, 0, 0, 0, 0, 0, 0, 0, 0, 1, 0, 0, 0, 0, 0, 0, 0, 0, 0, 0, 0, 0, 0, 0, 0, 1, 1, 1, 1, 1, 1, 1, 1, 1, 1, 1, 1, 1, 1, 1, 1, 1, 1, 1, 1, 1, 1, 1, 1, 1, 1, 1, 1, 1, 1, 1, 1, 1, 1, 1, 1, 1, 1, 1, 1, 1, 1, 1, 1, 1, 1, 1, 1, 1, 1, 1, 1, 1, 1, 1, 1, 1, 1, 1, 1, 1])
_uv = me_fancoilelectricheaterkfceh0901n10geometry.uv_layers.new(name='UVMap')
_uv.uv.foreach_set('vector', [0.8187, 0.521, 0.8235, 0.5213, 0.8462, 0.5213, 0.8511, 0.522, 0.8511, 0.5529, 0.8462, 0.5536, 0.8235, 0.5536, 0.8187, 0.554, 0.8511, 0.5529, 0.8511, 0.522, 0.8883, 0.522, 0.8883, 0.5529, 0.7441, 0.8411, 0.7431, 0.8524, 0.7937, 0.9697, 0.7937, 0.7662, 0.7937, 0.9827, 0.7937, 0.9827, 0.7148, 0.9827, 0.7148, 0.9827, 0.7148, 0.7662, 0.7385, 0.84, 0.7148, 0.84, 0.7148, 0.7532, 0.7148, 0.7532, 0.7937, 0.7532, 0.7937, 0.7532, 0.7431, 0.8524, 0.7405, 0.8529, 0.7405, 0.8831, 0.7441, 0.8948, 0.7937, 0.9697, 0.7148, 0.8959, 0.7148, 0.9697, 0.7385, 0.8959, 0.7148, 0.7662, 0.7148, 0.757, 0.7937, 0.757, 0.7937, 0.7662, 0.7148, 0.757, 0.7148, 0.7532, 0.7937, 0.7532, 0.7937, 0.757, 0.7937, 0.9697, 0.7937, 0.9789, 0.7148, 0.9789, 0.7148, 0.9697, 0.7937, 0.9789, 0.7937, 0.9827, 0.7148, 0.9827, 0.7148, 0.9789, 0.7148, 0.7532, 0.7148, 0.757, 0.7937, 0.757, 0.7937, 0.7532, 0.7148, 0.757, 0.7148, 0.7662, 0.7937, 0.7662, 0.7937, 0.757, 0.7937, 0.9827, 0.7937, 0.9789, 0.7148, 0.9789, 0.7148, 0.9827, 0.7937, 0.9789, 0.7937, 0.9697, 0.7148, 0.9697, 0.7148, 0.9789, 0.6875, 0.9751, 0.005868, 0.9751, 0.005868, 0.9541, 0.6875, 0.9541, 0.6875, 0.9178, 0.005868, 0.9178, 0.005868, 0.9121, 0.6875, 0.9121, 0.6875, 0.9905, 0.005868, 0.9905, 0.005868, 0.9751, 0.6875, 0.9751, 0.6875, 0.9331, 0.005868, 0.9331, 0.005868, 0.9178, 0.6875, 0.9178, 0.6875, 0.9961, 0.005868, 0.9961, 0.005868, 0.9905, 0.6875, 0.9905, 0.6875, 0.9541, 0.005868, 0.9541, 0.005868, 0.9331, 0.6875, 0.9331, 0.005867, 0.9541, 0.005867, 0.9751, 0.6875, 0.9751, 0.6875, 0.9541, 0.005867, 0.9332, 0.005867, 0.9541, 0.6875, 0.9541, 0.6875, 0.9332, 0.005867, 0.9905, 0.005867, 0.9961, 0.6875, 0.9961, 0.6875, 0.9905, 0.005867, 0.9178, 0.005867, 0.9332, 0.6875, 0.9332, 0.6875, 0.9178, 0.005867, 0.9751, 0.005867, 0.9905, 0.6875, 0.9905, 0.6875, 0.9751, 0.005867, 0.9122, 0.005867, 0.9178, 0.6875, 0.9178, 0.6875, 0.9122, 0.6875, 0.9751, 0.005868, 0.9751, 0.005868, 0.9541, 0.6875, 0.9541, 0.6875, 0.9178, 0.005868, 0.9178, 0.005868, 0.9121, 0.6875, 0.9121, 0.6875, 0.9905, 0.005868, 0.9905, 0.005868, 0.9751, 0.6875, 0.9751, 0.6875, 0.9331, 0.005868, 0.9331, 0.005868, 0.9178, 0.6875, 0.9178, 0.6875, 0.9961, 0.005868, 0.9961, 0.005868, 0.9905, 0.6875, 0.9905, 0.6875, 0.9541, 0.005868, 0.9541, 0.005868, 0.9331, 0.6875, 0.9331, 0.005867, 0.9541, 0.005867, 0.9751, 0.6875, 0.9751, 0.6875, 0.9541, 0.005867, 0.9332, 0.005867, 0.9541, 0.6875, 0.9541, 0.6875, 0.9332, 0.005867, 0.9905, 0.005867, 0.9961, 0.6875, 0.9961, 0.6875, 0.9905, 0.005867, 0.9178, 0.005867, 0.9332, 0.6875, 0.9332, 0.6875, 0.9178, 0.005867, 0.9751, 0.005867, 0.9905, 0.6875, 0.9905, 0.6875, 0.9751, 0.005867, 0.9122, 0.005867, 0.9178, 0.6875, 0.9178, 0.6875, 0.9122, 0.7441, 0.8948, 0.7385, 0.8959, 0.7148, 0.9697, 0.7937, 0.9697, 0.7405, 0.8529, 0.7431, 0.8524, 0.7937, 0.9697, 0.7441, 0.8948, 0.7405, 0.8831, 0.7405, 0.8465, 0.7405, 0.8465, 0.7148, 0.8465, 0.7148, 0.8465, 0.7148, 0.7662, 0.7385, 0.84, 0.7441, 0.8411, 0.7937, 0.7662, 0.7385, 0.8959, 0.7441, 0.8948, 0.7937, 0.9697, 0.7148, 0.9697, 0.7148, 0.7662, 0.7148, 0.84, 0.7385, 0.84, 0.7441, 0.8411, 0.7385, 0.84, 0.7148, 0.7662, 0.7937, 0.7662, 0.7405, 0.8895, 0.7405, 0.8895, 0.7148, 0.8895, 0.7148, 0.8895, 0.7937, 0.9697, 0.7431, 0.8524, 0.7441, 0.8411, 0.7937, 0.7662, 0.7405, 0.8895, 0.7399, 0.8914, 0.7385, 0.8959, 0.7441, 0.8948, 0.7405, 0.8831, 0.7385, 0.8959, 0.7399, 0.8914, 0.7405, 0.8895, 0.7405, 0.8831, 0.7441, 0.8948, 0.7385, 0.84, 0.7399, 0.8446, 0.7405, 0.8465, 0.7405, 0.8529, 0.7431, 0.8524, 0.7441, 0.8411, 0.7405, 0.8465, 0.7399, 0.8446, 0.7385, 0.84, 0.7441, 0.8411, 0.7431, 0.8524, 0.7405, 0.8529, 0.7385, 0.8959, 0.7148, 0.8959, 0.7148, 0.8914, 0.7399, 0.8914, 0.7399, 0.8914, 0.7148, 0.8914, 0.7148, 0.8895, 0.7405, 0.8895, 0.7405, 0.8895, 0.7148, 0.8895, 0.7148, 0.8914, 0.7399, 0.8914, 0.7399, 0.8914, 0.7148, 0.8914, 0.7148, 0.8959, 0.7385, 0.8959, 0.7385, 0.84, 0.7148, 0.84, 0.7148, 0.8446, 0.7399, 0.8446, 0.7399, 0.8446, 0.7148, 0.8446, 0.7148, 0.8465, 0.7405, 0.8465, 0.7405, 0.8465, 0.7148, 0.8465, 0.7148, 0.8446, 0.7399, 0.8446, 0.7399, 0.8446, 0.7148, 0.8446, 0.7148, 0.84, 0.7385, 0.84, 0.7148, 0.8959, 0.7385, 0.8959, 0.7148, 0.9697, 0.8238, 0.8465, 0.819, 0.8443, 0.8233, 0.8354, 0.8271, 0.8372, 0.8583, 0.9863, 0.8488, 0.9906, 0.847, 0.9811, 0.8545, 0.9775, 0.8197, 0.8861, 0.8244, 0.8839, 0.8276, 0.8935, 0.8239, 0.8952, 0.8624, 0.7538, 0.8624, 0.8391, 0.8577, 0.8311, 0.8577, 0.7611, 0.821, 0.7432, 0.8307, 0.7388, 0.8326, 0.7488, 0.8249, 0.7524, 0.8177, 0.8913, 0.8197, 0.8861, 0.8239, 0.8952, 0.8224, 0.8995, 0.8244, 0.8839, 0.8556, 0.8839, 0.8523, 0.8935, 0.8276, 0.8935, 0.8603, 0.8861, 0.8622, 0.8913, 0.8576, 0.8995, 0.8561, 0.8952, 0.8604, 0.8443, 0.8557, 0.8465, 0.8523, 0.8372, 0.8561, 0.8354, 0.8584, 0.7432, 0.8624, 0.7538, 0.8577, 0.7611, 0.8545, 0.7524, 0.8177, 0.9757, 0.8177, 0.8913, 0.8224, 0.8995, 0.8224, 0.9689, 0.8312, 0.9906, 0.8217, 0.9863, 0.8255, 0.9775, 0.833, 0.9811, 0.8622, 0.9757, 0.8583, 0.9863, 0.8545, 0.9775, 0.8576, 0.9689, 0.8556, 0.8839, 0.8603, 0.8861, 0.8561, 0.8952, 0.8523, 0.8935, 0.8624, 0.8391, 0.8604, 0.8443, 0.8561, 0.8354, 0.8577, 0.8311, 0.819, 0.8443, 0.817, 0.8391, 0.8217, 0.8311, 0.8233, 0.8354, 0.8307, 0.7388, 0.8487, 0.7388, 0.8468, 0.7488, 0.8326, 0.7488, 0.817, 0.8391, 0.817, 0.7538, 0.8217, 0.7611, 0.8217, 0.8311, 0.817, 0.7538, 0.821, 0.7432, 0.8249, 0.7524, 0.8217, 0.7611, 0.8488, 0.9906, 0.8312, 0.9906, 0.833, 0.9811, 0.847, 0.9811, 0.8217, 0.9863, 0.8177, 0.9757, 0.8224, 0.9689, 0.8255, 0.9775, 0.8622, 0.8913, 0.8622, 0.9757, 0.8576, 0.9689, 0.8576, 0.8995, 0.8487, 0.7388, 0.8584, 0.7432, 0.8545, 0.7524, 0.8468, 0.7488, 0.8557, 0.8465, 0.8238, 0.8465, 0.8271, 0.8372, 0.8523, 0.8372, 0.8561, 0.8952, 0.8576, 0.8995, 0.8576, 0.8995, 0.8561, 0.8952, 0.8545, 0.9775, 0.847, 0.9811, 0.847, 0.9811, 0.8545, 0.9775, 0.8576, 0.8995, 0.8576, 0.9689, 0.8576, 0.9689, 0.8576, 0.8995, 0.8523, 0.8935, 0.8561, 0.8952, 0.8561, 0.8952, 0.8523, 0.8935, 0.8249, 0.7524, 0.8326, 0.7488, 0.8326, 0.7488, 0.8249, 0.7524, 0.8276, 0.8935, 0.8523, 0.8935, 0.8523, 0.8935, 0.8276, 0.8935, 0.8239, 0.8952, 0.8276, 0.8935, 0.8276, 0.8935, 0.8239, 0.8952, 0.8217, 0.7611, 0.8249, 0.7524, 0.8249, 0.7524, 0.8217, 0.7611, 0.8224, 0.9689, 0.8224, 0.8995, 0.8224, 0.8995, 0.8224, 0.9689, 0.8224, 0.8995, 0.8239, 0.8952, 0.8239, 0.8952, 0.8224, 0.8995, 0.833, 0.9811, 0.8255, 0.9775, 0.8255, 0.9775, 0.833, 0.9811, 0.8217, 0.8311, 0.8217, 0.7611, 0.8217, 0.7611, 0.8217, 0.8311, 0.8233, 0.8354, 0.8217, 0.8311, 0.8217, 0.8311, 0.8233, 0.8354, 0.8255, 0.9775, 0.8224, 0.9689, 0.8224, 0.9689, 0.8255, 0.9775, 0.8523, 0.8372, 0.8271, 0.8372, 0.8271, 0.8372, 0.8523, 0.8372, 0.8545, 0.7524, 0.8577, 0.7611, 0.8577, 0.7611, 0.8545, 0.7524, 0.8271, 0.8372, 0.8233, 0.8354, 0.8233, 0.8354, 0.8271, 0.8372, 0.8326, 0.7488, 0.8468, 0.7488, 0.8468, 0.7488, 0.8326, 0.7488, 0.8577, 0.7611, 0.8577, 0.8311, 0.8577, 0.8311, 0.8577, 0.7611, 0.8468, 0.7488, 0.8545, 0.7524, 0.8545, 0.7524, 0.8468, 0.7488, 0.8561, 0.8354, 0.8523, 0.8372, 0.8523, 0.8372, 0.8561, 0.8354, 0.847, 0.9811, 0.833, 0.9811, 0.833, 0.9811, 0.847, 0.9811, 0.8576, 0.9689, 0.8545, 0.9775, 0.8545, 0.9775, 0.8576, 0.9689, 0.8577, 0.8311, 0.8561, 0.8354, 0.8561, 0.8354, 0.8577, 0.8311, 0.8577, 0.7611, 0.8577, 0.8311, 0.8561, 0.8354, 0.8523, 0.8372, 0.8271, 0.8372, 0.8233, 0.8354, 0.8217, 0.8311, 0.8217, 0.7611, 0.8249, 0.7524, 0.8326, 0.7488, 0.8468, 0.7488, 0.8545, 0.7524, 0.8539, 0.9771, 0.8467, 0.9807, 0.8334, 0.9807, 0.8262, 0.9771, 0.8232, 0.9685, 0.8232, 0.8997, 0.8247, 0.8955, 0.8282, 0.8937, 0.8518, 0.8937, 0.8554, 0.8955, 0.8569, 0.8997, 0.8569, 0.9685, 0.8006, 0.6967, 0.8006, 0.6917, 0.793, 0.6917, 0.793, 0.6967, 0.8216, 0.6803, 0.8216, 0.6968, 0.7938, 0.6968, 0.7938, 0.6803, 0.9305, 0.715, 0.9066, 0.715, 0.9066, 0.6794, 0.9305, 0.6794, 0.8216, 0.6803, 0.7938, 0.6803, 0.7938, 0.6968, 0.8216, 0.6968, 0.8006, 0.6917, 0.7979, 0.6907, 0.7957, 0.6907, 0.793, 0.6917, 0.7938, 0.6803, 0.7938, 0.6968, 0.7885, 0.6939, 0.7885, 0.6831, 0.9066, 0.715, 0.9022, 0.7093, 0.9022, 0.6843, 0.9066, 0.6794, 0.7938, 0.6803, 0.7885, 0.6831, 0.7885, 0.6939, 0.7938, 0.6968, 0.9022, 0.7093, 0.8722, 0.7093, 0.8722, 0.6843, 0.9022, 0.6843, 0.7885, 0.6831, 0.7312, 0.6831, 0.7312, 0.6939, 0.7581, 0.6939, 0.7885, 0.6939, 0.7885, 0.6831, 0.7312, 0.6831, 0.7312, 0.6831, 0.7885, 0.6831, 0.7885, 0.6831, 0.7885, 0.6939, 0.7581, 0.6939, 0.7312, 0.6939, 0.7312, 0.6831, 0.7312, 0.6939, 0.7312, 0.6831, 0.7312, 0.6831, 0.7312, 0.6939, 0.8457, 0.7093, 0.8457, 0.7029, 0.8722, 0.7029, 0.8722, 0.7093, 0.8457, 0.6843, 0.8722, 0.6843, 0.8722, 0.6907, 0.8457, 0.6907, 0.7312, 0.6939, 0.7312, 0.7081, 0.7312, 0.7081, 0.7312, 0.6939, 0.8457, 0.6907, 0.8722, 0.6907, 0.8722, 0.7029, 0.8457, 0.7029, 0.6833, 0.9543, 0.686, 0.9544, 0.6862, 0.9621, 0.6825, 0.9625, 0.6825, 0.9625, 0.6862, 0.9621, 0.6862, 0.9759, 0.6829, 0.976, 0.6829, 0.976, 0.6862, 0.9759, 0.6861, 0.9807, 0.6828, 0.9808, 0.6828, 0.9808, 0.6861, 0.9807, 0.686, 0.9943, 0.6826, 0.9943, 0.7495, 0.6967, 0.7495, 0.6917, 0.7419, 0.6917, 0.7419, 0.6967, 0.8216, 0.6803, 0.8216, 0.6968, 0.7938, 0.6968, 0.7938, 0.6803, 0.9305, 0.715, 0.9066, 0.715, 0.9066, 0.6794, 0.9305, 0.6794, 0.8216, 0.6803, 0.7938, 0.6803, 0.7938, 0.6968, 0.8216, 0.6968, 0.7495, 0.6917, 0.7468, 0.6907, 0.7447, 0.6907, 0.7419, 0.6917, 0.7938, 0.6803, 0.7938, 0.6968, 0.7885, 0.6939, 0.7885, 0.6831, 0.9066, 0.715, 0.9022, 0.7093, 0.9022, 0.6843, 0.9066, 0.6794, 0.7938, 0.6803, 0.7885, 0.6831, 0.7885, 0.6939, 0.7938, 0.6968, 0.9022, 0.7093, 0.8722, 0.7093, 0.8722, 0.6843, 0.9022, 0.6843, 0.7885, 0.6831, 0.7312, 0.6831, 0.7312, 0.6939, 0.7581, 0.6939, 0.7885, 0.6939, 0.7885, 0.6831, 0.7312, 0.6831, 0.7312, 0.6831, 0.7885, 0.6831, 0.7885, 0.6831, 0.7885, 0.6939, 0.7581, 0.6939, 0.7312, 0.6939, 0.7312, 0.6831, 0.7312, 0.6939, 0.7312, 0.6831, 0.7312, 0.6831, 0.7312, 0.6939, 0.8457, 0.7093, 0.8457, 0.7029, 0.8722, 0.7029, 0.8722, 0.7093, 0.8457, 0.6843, 0.8722, 0.6843, 0.8722, 0.6907, 0.8457, 0.6907, 0.7312, 0.6939, 0.7312, 0.7081, 0.7312, 0.7081, 0.7312, 0.6939, 0.8457, 0.6907, 0.8722, 0.6907, 0.8722, 0.7029, 0.8457, 0.7029, 0.687, 0.9945, 0.683, 0.9946, 0.6829, 0.9863, 0.6871, 0.9863, 0.6871, 0.9863, 0.6829, 0.9863, 0.6831, 0.9718, 0.6869, 0.9719, 0.6869, 0.9719, 0.6831, 0.9718, 0.6832, 0.9567, 0.6868, 0.9567, 0.6868, 0.9567, 0.6832, 0.9567, 0.6831, 0.948, 0.6869, 0.948, 0.6869, 0.948, 0.6831, 0.948, 0.6829, 0.9398, 0.6865, 0.9399, 0.9456, 0.9739, 0.9415, 0.9838, 0.9317, 0.9878, 0.9134, 0.9878, 0.9036, 0.9838, 0.8995, 0.9739, 0.8995, 0.7558, 0.9036, 0.746, 0.9134, 0.7419, 0.9317, 0.7419, 0.9415, 0.746, 0.9456, 0.7558, 0.7312, 0.6679, 0.7312, 0.6679, 0.8035, 0.6679, 0.8035, 0.6679, 0.7312, 0.6256, 0.8035, 0.6256, 0.8035, 0.6256, 0.7312, 0.6256, 0.7312, 0.6679, 0.8035, 0.6679, 0.8132, 0.6604, 0.8132, 0.6331, 0.8035, 0.6256, 0.7312, 0.6256, 0.7312, 0.6256, 0.8035, 0.6256, 0.8132, 0.6331, 0.8132, 0.6604, 0.8035, 0.6679, 0.7312, 0.6679, 0.8035, 0.6679, 0.8035, 0.6679, 0.8132, 0.6604, 0.8132, 0.6604, 0.8132, 0.6331, 0.8132, 0.6331, 0.8035, 0.6256, 0.8035, 0.6256, 0.8132, 0.6331, 0.8132, 0.6331, 0.8132, 0.6604, 0.8132, 0.6604, 0.7312, 0.6679, 0.7312, 0.6679, 0.8035, 0.6679, 0.8035, 0.6679, 0.7312, 0.6256, 0.8035, 0.6256, 0.8035, 0.6256, 0.7312, 0.6256, 0.7312, 0.6679, 0.8035, 0.6679, 0.8132, 0.6604, 0.8132, 0.6331, 0.8035, 0.6256, 0.7312, 0.6256, 0.7312, 0.6256, 0.8035, 0.6256, 0.8132, 0.6331, 0.8132, 0.6604, 0.8035, 0.6679, 0.7312, 0.6679, 0.8035, 0.6679, 0.8035, 0.6679, 0.8132, 0.6604, 0.8132, 0.6604, 0.8132, 0.6331, 0.8132, 0.6331, 0.8035, 0.6256, 0.8035, 0.6256, 0.8132, 0.6331, 0.8132, 0.6331, 0.8132, 0.6604, 0.8132, 0.6604, 0.9119, 0.8784, 0.9071, 0.8668, 0.9071, 0.8668, 0.9119, 0.8784, 0.9119, 0.8553, 0.9234, 0.8505, 0.9234, 0.8505, 0.9119, 0.8553, 0.9349, 0.8553, 0.9397, 0.8668, 0.9397, 0.8668, 0.9349, 0.8553, 0.9349, 0.8784, 0.9234, 0.8832, 0.9234, 0.8832, 0.9349, 0.8784, 0.9234, 0.8832, 0.9119, 0.8784, 0.9119, 0.8784, 0.9234, 0.8832, 0.9071, 0.8668, 0.9119, 0.8553, 0.9119, 0.8553, 0.9071, 0.8668, 0.9234, 0.8505, 0.9349, 0.8553, 0.9349, 0.8553, 0.9234, 0.8505, 0.9397, 0.8668, 0.9349, 0.8784, 0.9349, 0.8784, 0.9397, 0.8668, 0.9349, 0.8784, 0.9234, 0.8832, 0.9234, 0.8798, 0.9326, 0.876, 0.9234, 0.8832, 0.9119, 0.8784, 0.9142, 0.876, 0.9234, 0.8798, 0.9071, 0.8668, 0.9119, 0.8553, 0.9142, 0.8577, 0.9104, 0.8668, 0.9234, 0.8505, 0.9349, 0.8553, 0.9326, 0.8577, 0.9234, 0.8539, 0.9397, 0.8668, 0.9349, 0.8784, 0.9326, 0.876, 0.9363, 0.8668, 0.9119, 0.8784, 0.9071, 0.8668, 0.9104, 0.8668, 0.9142, 0.876, 0.9119, 0.8553, 0.9234, 0.8505, 0.9234, 0.8539, 0.9142, 0.8577, 0.9349, 0.8553, 0.9397, 0.8668, 0.9363, 0.8668, 0.9326, 0.8577, 0.9142, 0.876, 0.9104, 0.8668, 0.9115, 0.8668, 0.915, 0.8753, 0.9142, 0.8577, 0.9234, 0.8539, 0.9234, 0.8549, 0.915, 0.8584, 0.9326, 0.8577, 0.9363, 0.8668, 0.9353, 0.8668, 0.9318, 0.8584, 0.9326, 0.876, 0.9234, 0.8798, 0.9234, 0.8787, 0.9318, 0.8753, 0.9234, 0.8798, 0.9142, 0.876, 0.915, 0.8753, 0.9234, 0.8787, 0.9104, 0.8668, 0.9142, 0.8577, 0.915, 0.8584, 0.9115, 0.8668, 0.9234, 0.8539, 0.9326, 0.8577, 0.9318, 0.8584, 0.9234, 0.8549, 0.9363, 0.8668, 0.9326, 0.876, 0.9318, 0.8753, 0.9353, 0.8668, 0.9318, 0.8753, 0.9234, 0.8787, 0.915, 0.8753, 0.9115, 0.8668, 0.915, 0.8584, 0.9234, 0.8549, 0.9318, 0.8584, 0.9353, 0.8668, 0.9, 0.5536, 0.8984, 0.5536, 0.8984, 0.5205, 0.9, 0.5205, 0.8984, 0.5536, 0.895, 0.5536, 0.895, 0.5205, 0.8984, 0.5205, 0.7568, 0.9253, 0.7726, 0.9419, 0.7726, 0.9419, 0.7568, 0.9253, 0.7646, 0.8368, 0.7646, 0.8368, 0.7646, 0.8219, 0.7646, 0.8219, 0.7591, 0.8428, 0.7591, 0.8428, 0.7646, 0.8368, 0.7646, 0.8368, 0.7884, 0.8219, 0.7884, 0.8219, 0.7806, 0.8219, 0.7806, 0.8219, 0.7591, 0.9024, 0.7646, 0.9084, 0.7646, 0.9084, 0.7591, 0.9024, 0.7591, 0.8428, 0.7591, 0.9024, 0.7591, 0.9024, 0.7591, 0.8428, 0.7646, 0.8219, 0.7646, 0.8219, 0.7568, 0.8219, 0.7568, 0.8219, 0.7806, 0.9253, 0.7806, 0.9084, 0.7806, 0.9084, 0.7806, 0.9253, 0.7726, 0.8053, 0.7726, 0.8053, 0.7884, 0.8219, 0.7884, 0.8219, 0.7646, 0.9084, 0.7646, 0.9253, 0.7646, 0.9253, 0.7646, 0.9084, 0.7568, 0.8219, 0.7568, 0.8219, 0.7726, 0.8053, 0.7726, 0.8053, 0.7884, 0.9253, 0.7806, 0.9253, 0.7806, 0.9253, 0.7884, 0.9253, 0.7646, 0.9253, 0.7568, 0.9253, 0.7568, 0.9253, 0.7646, 0.9253, 0.7861, 0.9024, 0.7861, 0.8428, 0.7861, 0.8428, 0.7861, 0.9024, 0.7806, 0.9084, 0.7861, 0.9024, 0.7861, 0.9024, 0.7806, 0.9084, 0.7726, 0.9419, 0.7884, 0.9253, 0.7884, 0.9253, 0.7726, 0.9419, 0.7806, 0.8219, 0.7806, 0.8219, 0.7806, 0.8368, 0.7806, 0.8368, 0.7806, 0.8368, 0.7806, 0.8368, 0.7861, 0.8428, 0.7861, 0.8428, 0.7646, 0.8219, 0.7646, 0.8368, 0.7591, 0.8428, 0.7591, 0.9024, 0.7646, 0.9084, 0.7646, 0.9253, 0.7568, 0.9253, 0.7726, 0.9419, 0.7884, 0.9253, 0.7806, 0.9253, 0.7806, 0.9084, 0.7861, 0.9024, 0.7861, 0.8428, 0.7806, 0.8368, 0.7806, 0.8219, 0.7884, 0.8219, 0.7726, 0.8053, 0.7568, 0.8219, 0.7861, 0.9024, 0.7806, 0.9084, 0.7806, 0.9253, 0.7884, 0.9253, 0.7726, 0.9419, 0.7568, 0.9253, 0.7646, 0.9253, 0.7646, 0.9084, 0.7591, 0.9024, 0.7591, 0.8428, 0.7646, 0.8368, 0.7646, 0.8219, 0.7568, 0.8219, 0.7726, 0.8053, 0.7884, 0.8219, 0.7806, 0.8219, 0.7806, 0.8368, 0.7861, 0.8428, 0.1132, 0.6102, 0.1132, 0.5841, 0.1364, 0.5841, 0.7568, 0.9253, 0.7726, 0.9419, 0.7726, 0.9419, 0.7568, 0.9253, 0.7646, 0.8368, 0.7646, 0.8368, 0.7646, 0.8219, 0.7646, 0.8219, 0.7591, 0.8428, 0.7591, 0.8428, 0.7646, 0.8368, 0.7646, 0.8368, 0.7884, 0.8219, 0.7884, 0.8219, 0.7806, 0.8219, 0.7806, 0.8219, 0.7591, 0.9024, 0.7646, 0.9084, 0.7646, 0.9084, 0.7591, 0.9024, 0.7591, 0.8428, 0.7591, 0.9024, 0.7591, 0.9024, 0.7591, 0.8428, 0.7646, 0.8219, 0.7646, 0.8219, 0.7568, 0.8219, 0.7568, 0.8219, 0.7806, 0.9253, 0.7806, 0.9084, 0.7806, 0.9084, 0.7806, 0.9253, 0.7726, 0.8053, 0.7726, 0.8053, 0.7884, 0.8219, 0.7884, 0.8219, 0.7646, 0.9084, 0.7646, 0.9253, 0.7646, 0.9253, 0.7646, 0.9084, 0.7568, 0.8219, 0.7568, 0.8219, 0.7726, 0.8053, 0.7726, 0.8053, 0.7884, 0.9253, 0.7806, 0.9253, 0.7806, 0.9253, 0.7884, 0.9253, 0.7646, 0.9253, 0.7568, 0.9253, 0.7568, 0.9253, 0.7646, 0.9253, 0.7861, 0.9024, 0.7861, 0.8428, 0.7861, 0.8428, 0.7861, 0.9024, 0.7806, 0.9084, 0.7861, 0.9024, 0.7861, 0.9024, 0.7806, 0.9084, 0.7726, 0.9419, 0.7884, 0.9253, 0.7884, 0.9253, 0.7726, 0.9419, 0.7806, 0.8219, 0.7806, 0.8219, 0.7806, 0.8368, 0.7806, 0.8368, 0.7806, 0.8368, 0.7806, 0.8368, 0.7861, 0.8428, 0.7861, 0.8428, 0.7646, 0.8219, 0.7646, 0.8368, 0.7591, 0.8428, 0.7591, 0.9024, 0.7646, 0.9084, 0.7646, 0.9253, 0.7568, 0.9253, 0.7726, 0.9419, 0.7884, 0.9253, 0.7806, 0.9253, 0.7806, 0.9084, 0.7861, 0.9024, 0.7861, 0.8428, 0.7806, 0.8368, 0.7806, 0.8219, 0.7884, 0.8219, 0.7726, 0.8053, 0.7568, 0.8219, 0.7861, 0.9024, 0.7806, 0.9084, 0.7806, 0.9253, 0.7884, 0.9253, 0.7726, 0.9419, 0.7568, 0.9253, 0.7646, 0.9253, 0.7646, 0.9084, 0.7591, 0.9024, 0.7591, 0.8428, 0.7646, 0.8368, 0.7646, 0.8219, 0.7568, 0.8219, 0.7726, 0.8053, 0.7884, 0.8219, 0.7806, 0.8219, 0.7806, 0.8368, 0.7861, 0.8428, 0.7568, 0.9253, 0.7726, 0.9419, 0.7726, 0.9419, 0.7568, 0.9253, 0.7646, 0.8368, 0.7646, 0.8368, 0.7646, 0.8219, 0.7646, 0.8219, 0.7591, 0.8428, 0.7591, 0.8428, 0.7646, 0.8368, 0.7646, 0.8368, 0.7884, 0.8219, 0.7884, 0.8219, 0.7806, 0.8219, 0.7806, 0.8219, 0.7591, 0.9024, 0.7646, 0.9084, 0.7646, 0.9084, 0.7591, 0.9024, 0.7591, 0.8428, 0.7591, 0.9024, 0.7591, 0.9024, 0.7591, 0.8428, 0.7646, 0.8219, 0.7646, 0.8219, 0.7568, 0.8219, 0.7568, 0.8219, 0.7806, 0.9253, 0.7806, 0.9084, 0.7806, 0.9084, 0.7806, 0.9253, 0.7726, 0.8053, 0.7726, 0.8053, 0.7884, 0.8219, 0.7884, 0.8219, 0.7646, 0.9084, 0.7646, 0.9253, 0.7646, 0.9253, 0.7646, 0.9084, 0.7568, 0.8219, 0.7568, 0.8219, 0.7726, 0.8053, 0.7726, 0.8053, 0.7884, 0.9253, 0.7806, 0.9253, 0.7806, 0.9253, 0.7884, 0.9253, 0.7646, 0.9253, 0.7568, 0.9253, 0.7568, 0.9253, 0.7646, 0.9253, 0.7861, 0.9024, 0.7861, 0.8428, 0.7861, 0.8428, 0.7861, 0.9024, 0.7806, 0.9084, 0.7861, 0.9024, 0.7861, 0.9024, 0.7806, 0.9084, 0.7726, 0.9419, 0.7884, 0.9253, 0.7884, 0.9253, 0.7726, 0.9419, 0.7806, 0.8219, 0.7806, 0.8219, 0.7806, 0.8368, 0.7806, 0.8368, 0.7806, 0.8368, 0.7806, 0.8368, 0.7861, 0.8428, 0.7861, 0.8428, 0.7646, 0.8219, 0.7646, 0.8368, 0.7591, 0.8428, 0.7591, 0.9024, 0.7646, 0.9084, 0.7646, 0.9253, 0.7568, 0.9253, 0.7726, 0.9419, 0.7884, 0.9253, 0.7806, 0.9253, 0.7806, 0.9084, 0.7861, 0.9024, 0.7861, 0.8428, 0.7806, 0.8368, 0.7806, 0.8219, 0.7884, 0.8219, 0.7726, 0.8053, 0.7568, 0.8219, 0.7861, 0.9024, 0.7806, 0.9084, 0.7806, 0.9253, 0.7884, 0.9253, 0.7726, 0.9419, 0.7568, 0.9253, 0.7646, 0.9253, 0.7646, 0.9084, 0.7591, 0.9024, 0.7591, 0.8428, 0.7646, 0.8368, 0.7646, 0.8219, 0.7568, 0.8219, 0.7726, 0.8053, 0.7884, 0.8219, 0.7806, 0.8219, 0.7806, 0.8368, 0.7861, 0.8428, 0.7568, 0.9253, 0.7726, 0.9419, 0.7726, 0.9419, 0.7568, 0.9253, 0.7646, 0.8368, 0.7646, 0.8368, 0.7646, 0.8219, 0.7646, 0.8219, 0.7591, 0.8428, 0.7591, 0.8428, 0.7646, 0.8368, 0.7646, 0.8368, 0.7884, 0.8219, 0.7884, 0.8219, 0.7806, 0.8219, 0.7806, 0.8219, 0.7591, 0.9024, 0.7646, 0.9084, 0.7646, 0.9084, 0.7591, 0.9024, 0.7591, 0.8428, 0.7591, 0.9024, 0.7591, 0.9024, 0.7591, 0.8428, 0.7646, 0.8219, 0.7646, 0.8219, 0.7568, 0.8219, 0.7568, 0.8219, 0.7806, 0.9253, 0.7806, 0.9084, 0.7806, 0.9084, 0.7806, 0.9253, 0.7726, 0.8053, 0.7726, 0.8053, 0.7884, 0.8219, 0.7884, 0.8219, 0.7646, 0.9084, 0.7646, 0.9253, 0.7646, 0.9253, 0.7646, 0.9084, 0.7568, 0.8219, 0.7568, 0.8219, 0.7726, 0.8053, 0.7726, 0.8053, 0.7884, 0.9253, 0.7806, 0.9253, 0.7806, 0.9253, 0.7884, 0.9253, 0.7646, 0.9253, 0.7568, 0.9253, 0.7568, 0.9253, 0.7646, 0.9253, 0.7861, 0.9024, 0.7861, 0.8428, 0.7861, 0.8428, 0.7861, 0.9024, 0.7806, 0.9084, 0.7861, 0.9024, 0.7861, 0.9024, 0.7806, 0.9084, 0.7726, 0.9419, 0.7884, 0.9253, 0.7884, 0.9253, 0.7726, 0.9419, 0.7806, 0.8219, 0.7806, 0.8219, 0.7806, 0.8368, 0.7806, 0.8368, 0.7806, 0.8368, 0.7806, 0.8368, 0.7861, 0.8428, 0.7861, 0.8428, 0.7646, 0.8219, 0.7646, 0.8368, 0.7591, 0.8428, 0.7591, 0.9024, 0.7646, 0.9084, 0.7646, 0.9253, 0.7568, 0.9253, 0.7726, 0.9419, 0.7884, 0.9253, 0.7806, 0.9253, 0.7806, 0.9084, 0.7861, 0.9024, 0.7861, 0.8428, 0.7806, 0.8368, 0.7806, 0.8219, 0.7884, 0.8219, 0.7726, 0.8053, 0.7568, 0.8219, 0.7861, 0.9024, 0.7806, 0.9084, 0.7806, 0.9253, 0.7884, 0.9253, 0.7726, 0.9419, 0.7568, 0.9253, 0.7646, 0.9253, 0.7646, 0.9084, 0.7591, 0.9024, 0.7591, 0.8428, 0.7646, 0.8368, 0.7646, 0.8219, 0.7568, 0.8219, 0.7726, 0.8053, 0.7884, 0.8219, 0.7806, 0.8219, 0.7806, 0.8368, 0.7861, 0.8428, 0.7568, 0.9253, 0.7726, 0.9419, 0.7726, 0.9419, 0.7568, 0.9253, 0.7646, 0.8368, 0.7646, 0.8368, 0.7646, 0.8219, 0.7646, 0.8219, 0.7591, 0.8428, 0.7591, 0.8428, 0.7646, 0.8368, 0.7646, 0.8368, 0.7884, 0.8219, 0.7884, 0.8219, 0.7806, 0.8219, 0.7806, 0.8219, 0.7591, 0.9024, 0.7646, 0.9084, 0.7646, 0.9084, 0.7591, 0.9024, 0.7591, 0.8428, 0.7591, 0.9024, 0.7591, 0.9024, 0.7591, 0.8428, 0.7646, 0.8219, 0.7646, 0.8219, 0.7568, 0.8219, 0.7568, 0.8219, 0.7806, 0.9253, 0.7806, 0.9084, 0.7806, 0.9084, 0.7806, 0.9253, 0.7726, 0.8053, 0.7726, 0.8053, 0.7884, 0.8219, 0.7884, 0.8219, 0.7646, 0.9084, 0.7646, 0.9253, 0.7646, 0.9253, 0.7646, 0.9084, 0.7568, 0.8219, 0.7568, 0.8219, 0.7726, 0.8053, 0.7726, 0.8053, 0.7884, 0.9253, 0.7806, 0.9253, 0.7806, 0.9253, 0.7884, 0.9253, 0.7646, 0.9253, 0.7568, 0.9253, 0.7568, 0.9253, 0.7646, 0.9253, 0.7861, 0.9024, 0.7861, 0.8428, 0.7861, 0.8428, 0.7861, 0.9024, 0.7806, 0.9084, 0.7861, 0.9024, 0.7861, 0.9024, 0.7806, 0.9084, 0.7726, 0.9419, 0.7884, 0.9253, 0.7884, 0.9253, 0.7726, 0.9419, 0.7806, 0.8219, 0.7806, 0.8219, 0.7806, 0.8368, 0.7806, 0.8368, 0.7806, 0.8368, 0.7806, 0.8368, 0.7861, 0.8428, 0.7861, 0.8428, 0.7646, 0.8219, 0.7646, 0.8368, 0.7591, 0.8428, 0.7591, 0.9024, 0.7646, 0.9084, 0.7646, 0.9253, 0.7568, 0.9253, 0.7726, 0.9419, 0.7884, 0.9253, 0.7806, 0.9253, 0.7806, 0.9084, 0.7861, 0.9024, 0.7861, 0.8428, 0.7806, 0.8368, 0.7806, 0.8219, 0.7884, 0.8219, 0.7726, 0.8053, 0.7568, 0.8219, 0.7861, 0.9024, 0.7806, 0.9084, 0.7806, 0.9253, 0.7884, 0.9253, 0.7726, 0.9419, 0.7568, 0.9253, 0.7646, 0.9253, 0.7646, 0.9084, 0.7591, 0.9024, 0.7591, 0.8428, 0.7646, 0.8368, 0.7646, 0.8219, 0.7568, 0.8219, 0.7726, 0.8053, 0.7884, 0.8219, 0.7806, 0.8219, 0.7806, 0.8368, 0.7861, 0.8428, 0.7568, 0.9253, 0.7726, 0.9419, 0.7726, 0.9419, 0.7568, 0.9253, 0.7646, 0.8368, 0.7646, 0.8368, 0.7646, 0.8219, 0.7646, 0.8219, 0.7591, 0.8428, 0.7591, 0.8428, 0.7646, 0.8368, 0.7646, 0.8368, 0.7884, 0.8219, 0.7884, 0.8219, 0.7806, 0.8219, 0.7806, 0.8219, 0.7591, 0.9024, 0.7646, 0.9084, 0.7646, 0.9084, 0.7591, 0.9024, 0.7591, 0.8428, 0.7591, 0.9024, 0.7591, 0.9024, 0.7591, 0.8428, 0.7646, 0.8219, 0.7646, 0.8219, 0.7568, 0.8219, 0.7568, 0.8219, 0.7806, 0.9253, 0.7806, 0.9084, 0.7806, 0.9084, 0.7806, 0.9253, 0.7726, 0.8053, 0.7726, 0.8053, 0.7884, 0.8219, 0.7884, 0.8219, 0.7646, 0.9084, 0.7646, 0.9253, 0.7646, 0.9253, 0.7646, 0.9084, 0.7568, 0.8219, 0.7568, 0.8219, 0.7726, 0.8053, 0.7726, 0.8053, 0.7884, 0.9253, 0.7806, 0.9253, 0.7806, 0.9253, 0.7884, 0.9253, 0.7646, 0.9253, 0.7568, 0.9253, 0.7568, 0.9253, 0.7646, 0.9253, 0.7861, 0.9024, 0.7861, 0.8428, 0.7861, 0.8428, 0.7861, 0.9024, 0.7806, 0.9084, 0.7861, 0.9024, 0.7861, 0.9024, 0.7806, 0.9084, 0.7726, 0.9419, 0.7884, 0.9253, 0.7884, 0.9253, 0.7726, 0.9419, 0.7806, 0.8219, 0.7806, 0.8219, 0.7806, 0.8368, 0.7806, 0.8368, 0.7806, 0.8368, 0.7806, 0.8368, 0.7861, 0.8428, 0.7861, 0.8428, 0.7646, 0.8219, 0.7646, 0.8368, 0.7591, 0.8428, 0.7591, 0.9024, 0.7646, 0.9084, 0.7646, 0.9253, 0.7568, 0.9253, 0.7726, 0.9419, 0.7884, 0.9253, 0.7806, 0.9253, 0.7806, 0.9084, 0.7861, 0.9024, 0.7861, 0.8428, 0.7806, 0.8368, 0.7806, 0.8219, 0.7884, 0.8219, 0.7726, 0.8053, 0.7568, 0.8219, 0.7861, 0.9024, 0.7806, 0.9084, 0.7806, 0.9253, 0.7884, 0.9253, 0.7726, 0.9419, 0.7568, 0.9253, 0.7646, 0.9253, 0.7646, 0.9084, 0.7591, 0.9024, 0.7591, 0.8428, 0.7646, 0.8368, 0.7646, 0.8219, 0.7568, 0.8219, 0.7726, 0.8053, 0.7884, 0.8219, 0.7806, 0.8219, 0.7806, 0.8368, 0.7861, 0.8428, 0.2858, 0.5248, 0.1955, 0.5248, 0.1955, 0.5544, 0.2858, 0.5544, 0.8726, 0.5248, 0.6898, 0.5248, 0.6898, 0.4713, 0.6841, 0.4657, 0.673, 0.4657, 0.6673, 0.4713, 0.6673, 0.5248, 0.5163, 0.5248, 0.5163, 0.4713, 0.5106, 0.4657, 0.4958, 0.4657, 0.4901, 0.4713, 0.4901, 0.5248, 0.3662, 0.5248, 0.3662, 0.4713, 0.3606, 0.4657, 0.3469, 0.4657, 0.3412, 0.4713, 0.3412, 0.5248, 0.2858, 0.5248, 0.2858, 0.5544, 0.3412, 0.5544, 0.3412, 0.608, 0.3469, 0.6136, 0.3606, 0.6136, 0.3662, 0.608, 0.3662, 0.5544, 0.4901, 0.5544, 0.4901, 0.608, 0.4958, 0.6136, 0.5106, 0.6136, 0.5163, 0.608, 0.5163, 0.5544, 0.6673, 0.5544, 0.6673, 0.608, 0.673, 0.6136, 0.6841, 0.6136, 0.6898, 0.608, 0.6898, 0.5544, 0.8726, 0.5544, 0.1132, 0.6102, 0.1364, 0.5841, 0.1364, 0.6358, 0.05369, 0.6019, 0.09126, 0.6019, 0.0906, 0.6361, 0.05369, 0.6019, 0.05303, 0.6361, 0.04709, 0.6083, 0.1364, 0.6358, 0.1125, 0.6323, 0.1132, 0.6102, 0.05303, 0.6361, 0.04668, 0.6296, 0.04709, 0.6083, 0.1574, 0.6358, 0.1574, 0.6281, 0.2936, 0.6281, 0.1574, 0.6358, 0.2936, 0.6281, 0.2936, 0.6602, 0.1125, 0.6323, 0.09783, 0.6097, 0.1132, 0.6102, 0.1364, 0.6358, 0.1574, 0.6358, 0.1125, 0.6602, 0.09126, 0.6019, 0.09717, 0.6321, 0.0906, 0.6361, 0.1125, 0.6323, 0.09717, 0.6321, 0.09783, 0.6097, 0.05303, 0.6361, 0.05369, 0.6019, 0.0906, 0.6361, 0.1574, 0.6358, 0.2936, 0.6602, 0.1125, 0.6602, 0.1125, 0.6323, 0.1364, 0.6358, 0.1125, 0.6602, 0.09126, 0.6019, 0.09783, 0.6097, 0.09717, 0.6321, 0.7405, 0.8831, 0.7405, 0.8529, 0.7405, 0.8465, 0.7405, 0.8465, 0.7405, 0.8529, 0.7405, 0.8831, 0.7405, 0.8895, 0.7405, 0.8895, 0.5837, 0.92, 0.5859, 0.9285, 0.5867, 0.9445, 0.5852, 0.9435, 0.5852, 0.9435, 0.5867, 0.9445, 0.5874, 0.9613, 0.586, 0.9603, 0.586, 0.9603, 0.5874, 0.9613, 0.5859, 0.9797, 0.5837, 0.9882, 0.6736, 0.9757, 0.6695, 0.9827, 0.6716, 0.9693, 0.6737, 0.9622, 0.6737, 0.9622, 0.6716, 0.9693, 0.6734, 0.9386, 0.6744, 0.937, 0.6744, 0.937, 0.6734, 0.9386, 0.6724, 0.9296, 0.6728, 0.9237, 0.6728, 0.9237, 0.6724, 0.9296, 0.6707, 0.9245, 0.6714, 0.9207, 0.3131, 0.9541, 0.3131, 0.9751, 0.6875, 0.9751, 0.6875, 0.9541, 0.3131, 0.9332, 0.3131, 0.9541, 0.6875, 0.9541, 0.6875, 0.9332, 0.3131, 0.9178, 0.3131, 0.9332, 0.6875, 0.9332, 0.6875, 0.9178, 0.3131, 0.9905, 0.3131, 0.9961, 0.6875, 0.9961, 0.6875, 0.9905, 0.3131, 0.9122, 0.3131, 0.9178, 0.6875, 0.9178, 0.6875, 0.9122, 0.3131, 0.9751, 0.3131, 0.9905, 0.6875, 0.9905, 0.6875, 0.9751, 0.3803, 0.9905, 0.3803, 0.9961, 0.005868, 0.9961, 0.005868, 0.9905, 0.3803, 0.9751, 0.3803, 0.9905, 0.005868, 0.9905, 0.005868, 0.9751, 0.3803, 0.9541, 0.3803, 0.9751, 0.005868, 0.9751, 0.005868, 0.9541, 0.3803, 0.9121, 0.3803, 0.9178, 0.005868, 0.9178, 0.005868, 0.9121, 0.3803, 0.9331, 0.3803, 0.9541, 0.005868, 0.9541, 0.005868, 0.9331, 0.3803, 0.9178, 0.3803, 0.9331, 0.005868, 0.9331, 0.005868, 0.9178, 0.3131, 0.9541, 0.3131, 0.9751, 0.6875, 0.9751, 0.6875, 0.9541, 0.3131, 0.9332, 0.3131, 0.9541, 0.6875, 0.9541, 0.6875, 0.9332, 0.3131, 0.9178, 0.3131, 0.9332, 0.6875, 0.9332, 0.6875, 0.9178, 0.3131, 0.9905, 0.3131, 0.9961, 0.6875, 0.9961, 0.6875, 0.9905, 0.3131, 0.9122, 0.3131, 0.9178, 0.6875, 0.9178, 0.6875, 0.9122, 0.3131, 0.9751, 0.3131, 0.9905, 0.6875, 0.9905, 0.6875, 0.9751, 0.3803, 0.9905, 0.3803, 0.9961, 0.005868, 0.9961, 0.005868, 0.9905, 0.3803, 0.9751, 0.3803, 0.9905, 0.005868, 0.9905, 0.005868, 0.9751, 0.3803, 0.9541, 0.3803, 0.9751, 0.005868, 0.9751, 0.005868, 0.9541, 0.3803, 0.9121, 0.3803, 0.9178, 0.005868, 0.9178, 0.005868, 0.9121, 0.3803, 0.9331, 0.3803, 0.9541, 0.005868, 0.9541, 0.005868, 0.9331, 0.3803, 0.9178, 0.3803, 0.9331, 0.005868, 0.9331, 0.005868, 0.9178, 0.09938, 0.9905, 0.09938, 0.9961, 0.005868, 0.9961, 0.005868, 0.9905, 0.09938, 0.9178, 0.09938, 0.9331, 0.005868, 0.9331, 0.005868, 0.9178, 0.09938, 0.9751, 0.09938, 0.9905, 0.005868, 0.9905, 0.005868, 0.9751, 0.09938, 0.9331, 0.09938, 0.9541, 0.005868, 0.9541, 0.005868, 0.9331, 0.09938, 0.9541, 0.09938, 0.9751, 0.005868, 0.9751, 0.005868, 0.9541, 0.09938, 0.9121, 0.09938, 0.9178, 0.005868, 0.9178, 0.005868, 0.9121, 0.5939, 0.9751, 0.5939, 0.9905, 0.6875, 0.9905, 0.6875, 0.9751, 0.5939, 0.9178, 0.5939, 0.9332, 0.6875, 0.9332, 0.6875, 0.9178, 0.5939, 0.9122, 0.5939, 0.9178, 0.6875, 0.9178, 0.6875, 0.9122, 0.5939, 0.9541, 0.5939, 0.9751, 0.6875, 0.9751, 0.6875, 0.9541, 0.5939, 0.9332, 0.5939, 0.9541, 0.6875, 0.9541, 0.6875, 0.9332, 0.5939, 0.9905, 0.5939, 0.9961, 0.6875, 0.9961, 0.6875, 0.9905, 0.672, 0.9396, 0.6738, 0.928, 0.6734, 0.9381, 0.673, 0.941, 0.673, 0.941, 0.6734, 0.9381, 0.6743, 0.9479, 0.6739, 0.9507, 0.6739, 0.9507, 0.6743, 0.9479, 0.6743, 0.9641, 0.6733, 0.9639, 0.6733, 0.9639, 0.6743, 0.9641, 0.6728, 0.9761, 0.6717, 0.9753, 0.6701, 0.9797, 0.6707, 0.9824, 0.6718, 0.9878, 0.6692, 0.9778, 0.6717, 0.9753, 0.6728, 0.9761, 0.6707, 0.9824, 0.6701, 0.9797, 0.6828, 0.9302, 0.6847, 0.9358, 0.6844, 0.9372, 0.6838, 0.9355, 0.6838, 0.9355, 0.6844, 0.9372, 0.6841, 0.9447, 0.6835, 0.943, 0.6835, 0.943, 0.6841, 0.9447, 0.6849, 0.9522, 0.6843, 0.9505, 0.6843, 0.9505, 0.6849, 0.9522, 0.6868, 0.9617, 0.6861, 0.96, 0.6861, 0.96, 0.6868, 0.9617, 0.6863, 0.967, 0.6855, 0.9656, 0.6855, 0.9656, 0.6863, 0.967, 0.6854, 0.9703, 0.6828, 0.9756, 0.1961, 0.6611, 0.1961, 0.6292, 0.2006, 0.6292, 0.2006, 0.6611, 0.2006, 0.6611, 0.2006, 0.6292, 0.2197, 0.6292, 0.2197, 0.6611, 0.2197, 0.6611, 0.2197, 0.6292, 0.2365, 0.6292, 0.2365, 0.6611, 0.2365, 0.6611, 0.2365, 0.6292, 0.2521, 0.6292, 0.2521, 0.6611, 0.2521, 0.6611, 0.2521, 0.6292, 0.2657, 0.6292, 0.2657, 0.6611])
me_fancoilelectricheaterkfceh0901n10geometry.materials.append(mat_fancoilelectricheaterkfceh0901n10material)
me_fancoilelectricheaterkfceh0901n10geometry.use_remesh_preserve_volume = False
me_fancoilelectricheaterkfceh0901n10geometry.use_remesh_preserve_attributes = False
me_fancoilelectricheaterkfceh0901n10geometry.use_mirror_vertex_groups = False
me_fancoilelectricheaterkfceh0901n10geometry.update()
me_fancoilelectricheaterkfceh0901n10fixturegeometry = bpy.data.meshes.new('fanCoilElectricHeaterKFCEH0901N10FixtureGeometry')
me_fancoilelectricheaterkfceh0901n10fixturegeometry.from_pydata([(-0.002345, 0.0, -0.009077), (0.0004841, 0.0, -0.006248), (-0.002345, 0.0, 0.009077), (0.0004841, 0.0, 0.006248), (-0.1925, 0.0, -0.009077), (-0.1953, 0.0, -0.006248), (-0.1925, 0.0, 0.009077), (-0.1953, 0.0, 0.006248)], [], [(0, 1, 3, 2, 6, 7, 5, 4)])
_uv = me_fancoilelectricheaterkfceh0901n10fixturegeometry.uv_layers.new(name='UVMap')
_uv.uv.foreach_set('vector', [0.184, 0.3066, 0.1743, 0.2935, 0.1743, 0.2353, 0.184, 0.2221, 0.8345, 0.2221, 0.8442, 0.2353, 0.8442, 0.2935, 0.8345, 0.3066])
me_fancoilelectricheaterkfceh0901n10fixturegeometry.materials.append(mat_fancoilelectricheaterkfceh0901n10material)
me_fancoilelectricheaterkfceh0901n10fixturegeometry.use_remesh_preserve_volume = False
me_fancoilelectricheaterkfceh0901n10fixturegeometry.use_remesh_preserve_attributes = False
me_fancoilelectricheaterkfceh0901n10fixturegeometry.use_mirror_vertex_groups = False
me_fancoilelectricheaterkfceh0901n10fixturegeometry.update()

# ---- objects
ob_lamp_008 = bpy.data.objects.new('Lamp.008', light_lamp_008)
ob_lamp_007 = bpy.data.objects.new('Lamp.007', light_lamp_007)
ob_lamp_006 = bpy.data.objects.new('Lamp.006', light_lamp_006)
ob_lamp_005 = bpy.data.objects.new('Lamp.005', light_lamp_005)
ob_lamp_004 = bpy.data.objects.new('Lamp.004', light_lamp_004)
ob_lamp_003 = bpy.data.objects.new('Lamp.003', light_lamp_003)
ob_lamp_002 = bpy.data.objects.new('Lamp.002', light_lamp_002)
ob_lamp_001 = bpy.data.objects.new('Lamp.001', light_lamp_001)
ob_lamp = bpy.data.objects.new('Lamp', light_lamp)
ob_fancoilelectricheaterkfceh0901n10installationplate = bpy.data.objects.new('fanCoilElectricHeaterKFCEH0901N10InstallationPlate', me_fancoilelectricheaterkfceh0901n10installationplategeometry)
ob_fancoilelectricheaterkfceh0901n10fixturerodr = bpy.data.objects.new('fanCoilElectricHeaterKFCEH0901N10FixtureRodR', me_fancoilelectricheaterkfceh0901n10fixturerodgeometry)
ob_fancoilelectricheaterkfceh0901n10fixturerodl = bpy.data.objects.new('fanCoilElectricHeaterKFCEH0901N10FixtureRodL', me_fancoilelectricheaterkfceh0901n10fixturerodgeometry)
ob_fancoilelectricheaterkfceh0901n10l = bpy.data.objects.new('fanCoilElectricHeaterKFCEH0901N10L', me_fancoilelectricheaterkfceh0901n10geometry)
ob_fancoilelectricheaterkfceh0901n10r = bpy.data.objects.new('fanCoilElectricHeaterKFCEH0901N10R', me_fancoilelectricheaterkfceh0901n10geometry)
ob_fancoilelectricheaterkfceh0901n10fixture = bpy.data.objects.new('fanCoilElectricHeaterKFCEH0901N10Fixture', me_fancoilelectricheaterkfceh0901n10fixturegeometry)

# ---- transforms, parenting, visibility, modifiers, constraints
ob_lamp_008.location = (0.01058, -0.4439, 0.05497)
ob_lamp_008.rotation_euler = (0.6503, 0.05522, 3.42)
ob_lamp_008.lock_rotations_4d = False
ob_lamp_008.empty_display_type = 'ARROWS'
ob_lamp_008.color = (0.0, 0.0, 0.0, 0.0)
ob_lamp_008.lineart.crease_threshold = 0.0
ob_lamp_007.location = (-0.1499, -0.1292, -0.2134)
ob_lamp_007.rotation_euler = (0.6503, 0.05522, 2.555)
ob_lamp_007.lock_rotations_4d = False
ob_lamp_007.empty_display_type = 'ARROWS'
ob_lamp_007.color = (0.0, 0.0, 0.0, 0.0)
ob_lamp_007.lineart.crease_threshold = 0.0
ob_lamp_006.location = (0.1639, 0.1292, -0.2134)
ob_lamp_006.rotation_euler = (0.6503, 0.05522, 2.555)
ob_lamp_006.lock_rotations_4d = False
ob_lamp_006.empty_display_type = 'ARROWS'
ob_lamp_006.color = (0.0, 0.0, 0.0, 0.0)
ob_lamp_006.lineart.crease_threshold = 0.0
ob_lamp_005.location = (-0.1194, 0.1591, -0.2134)
ob_lamp_005.rotation_euler = (0.6503, 0.05522, 4.109)
ob_lamp_005.lock_rotations_4d = False
ob_lamp_005.empty_display_type = 'ARROWS'
ob_lamp_005.color = (0.0, 0.0, 0.0, 0.0)
ob_lamp_005.lineart.crease_threshold = 0.0
ob_lamp_004.location = (0.1335, -0.1591, -0.2134)
ob_lamp_004.rotation_euler = (0.6503, 0.05522, 4.109)
ob_lamp_004.lock_rotations_4d = False
ob_lamp_004.empty_display_type = 'ARROWS'
ob_lamp_004.color = (0.0, 0.0, 0.0, 0.0)
ob_lamp_004.lineart.crease_threshold = 0.0
ob_lamp_003.location = (-0.3795, -0.2624, 0.1658)
ob_lamp_003.rotation_euler = (0.6503, 0.05522, 3.42)
ob_lamp_003.lock_rotations_4d = False
ob_lamp_003.empty_display_type = 'ARROWS'
ob_lamp_003.color = (0.0, 0.0, 0.0, 0.0)
ob_lamp_003.lineart.crease_threshold = 0.0
ob_lamp_002.location = (0.01058, 0.2032, 0.2072)
ob_lamp_002.rotation_euler = (0.6503, 0.05522, 3.42)
ob_lamp_002.lock_rotations_4d = False
ob_lamp_002.empty_display_type = 'ARROWS'
ob_lamp_002.color = (0.0, 0.0, 0.0, 0.0)
ob_lamp_002.lineart.crease_threshold = 0.0
ob_lamp_001.location = (0.2103, 0.0, 0.2072)
ob_lamp_001.rotation_euler = (0.6503, 0.05522, 1.866)
ob_lamp_001.lock_rotations_4d = False
ob_lamp_001.empty_display_type = 'ARROWS'
ob_lamp_001.color = (0.0, 0.0, 0.0, 0.0)
ob_lamp_001.lineart.crease_threshold = 0.0
ob_lamp.location = (-0.1963, 0.0, 0.2072)
ob_lamp.rotation_euler = (0.6503, 0.05522, 1.866)
ob_lamp.lock_rotations_4d = False
ob_lamp.empty_display_type = 'ARROWS'
ob_lamp.color = (0.0, 0.0, 0.0, 0.0)
ob_lamp.lineart.crease_threshold = 0.0
ob_fancoilelectricheaterkfceh0901n10installationplate.location = (-0.08702, 0.006554, -0.1369)
ob_fancoilelectricheaterkfceh0901n10installationplate.lineart.crease_threshold = 0.0
ob_fancoilelectricheaterkfceh0901n10fixturerodr.parent = ob_fancoilelectricheaterkfceh0901n10installationplate
ob_fancoilelectricheaterkfceh0901n10fixturerodr.matrix_parent_inverse = Matrix(((1.0, 0.0, 0.0, 0.08702), (0.0, 1.0, 0.0, -0.006554), (0.0, 0.0, 1.0, 0.1369), (0.0, 0.0, 0.0, 1.0)))
ob_fancoilelectricheaterkfceh0901n10fixturerodr.location = (-0.1778, 0.004721, -0.01461)
ob_fancoilelectricheaterkfceh0901n10fixturerodr.lineart.crease_threshold = 0.0
ob_fancoilelectricheaterkfceh0901n10fixturerodl.parent = ob_fancoilelectricheaterkfceh0901n10installationplate
ob_fancoilelectricheaterkfceh0901n10fixturerodl.matrix_parent_inverse = Matrix(((1.0, 0.0, 0.0, 0.08702), (0.0, 1.0, 0.0, -0.006554), (0.0, 0.0, 1.0, 0.1369), (0.0, 0.0, 0.0, 1.0)))
ob_fancoilelectricheaterkfceh0901n10fixturerodl.location = (-6.519e-09, 0.004721, -0.01473)
ob_fancoilelectricheaterkfceh0901n10fixturerodl.lineart.crease_threshold = 0.0
ob_fancoilelectricheaterkfceh0901n10l.parent = ob_fancoilelectricheaterkfceh0901n10installationplate
ob_fancoilelectricheaterkfceh0901n10l.matrix_parent_inverse = Matrix(((1.0, 0.0, 0.0, 0.08702), (0.0, 1.0, 0.0, -0.006554), (0.0, 0.0, 1.0, 0.1369), (0.0, 0.0, 0.0, 1.0)))
ob_fancoilelectricheaterkfceh0901n10l.location = (0.0, 0.0, 0.007926)
ob_fancoilelectricheaterkfceh0901n10l.rotation_euler = (-0.0, 3.142, -0.0)
ob_fancoilelectricheaterkfceh0901n10l.lineart.crease_threshold = 0.0
ob_fancoilelectricheaterkfceh0901n10r.parent = ob_fancoilelectricheaterkfceh0901n10installationplate
ob_fancoilelectricheaterkfceh0901n10r.matrix_parent_inverse = Matrix(((1.0, 0.0, 0.0, 0.08702), (0.0, 1.0, 0.0, -0.006554), (0.0, 0.0, 1.0, 0.1369), (0.0, 0.0, 0.0, 1.0)))
ob_fancoilelectricheaterkfceh0901n10r.location = (-0.1776, 0.0, 0.007926)
ob_fancoilelectricheaterkfceh0901n10r.rotation_euler = (-0.0, 3.142, -0.0)
ob_fancoilelectricheaterkfceh0901n10r.lineart.crease_threshold = 0.0
ob_fancoilelectricheaterkfceh0901n10fixture.parent = ob_fancoilelectricheaterkfceh0901n10installationplate
ob_fancoilelectricheaterkfceh0901n10fixture.matrix_parent_inverse = Matrix(((1.0, 0.0, 0.0, 0.08702), (0.0, 1.0, 0.0, -0.006554), (0.0, 0.0, 1.0, 0.1369), (0.0, 0.0, 0.0, 1.0)))
ob_fancoilelectricheaterkfceh0901n10fixture.location = (-0.191, -0.2758, -0.01592)
ob_fancoilelectricheaterkfceh0901n10fixture.rotation_euler = (-0.0, 3.142, -0.0)
ob_fancoilelectricheaterkfceh0901n10fixture.lineart.crease_threshold = 0.0

# ---- collection membership
col_collection_1.objects.link(ob_lamp_008)
col_collection_1.objects.link(ob_lamp_007)
col_collection_1.objects.link(ob_lamp_006)
col_collection_1.objects.link(ob_lamp_005)
col_collection_1.objects.link(ob_lamp_004)
col_collection_1.objects.link(ob_lamp_003)
col_collection_1.objects.link(ob_lamp_002)
col_collection_1.objects.link(ob_lamp_001)
col_collection_1.objects.link(ob_lamp)
col_collection_1.objects.link(ob_fancoilelectricheaterkfceh0901n10installationplate)
col_collection_1.objects.link(ob_fancoilelectricheaterkfceh0901n10fixturerodr)
col_collection_1.objects.link(ob_fancoilelectricheaterkfceh0901n10fixturerodl)
col_collection_1.objects.link(ob_fancoilelectricheaterkfceh0901n10l)
col_collection_1.objects.link(ob_fancoilelectricheaterkfceh0901n10r)
col_collection_1.objects.link(ob_fancoilelectricheaterkfceh0901n10fixture)

# ---- scene / render settings (as saved in the file)
scene.frame_start = 1; scene.frame_end = 250; scene.frame_set(1)
scene.render.engine = 'BLENDER_EEVEE_NEXT'
scene.render.resolution_percentage = 50
scene.render.dither_intensity = 0.0
scene.cycles.use_denoising = False
scene.cycles.samples = 128
scene.cycles.sampling_pattern = 'TABULATED_SOBOL'
scene.cycles.light_sampling_threshold = 0.0
scene.cycles.use_adaptive_sampling = False
scene.cycles.use_light_tree = False
scene.cycles.blur_glossy = 0.0
scene.cycles.sample_clamp_indirect = 0.0
scene.view_settings.view_transform = 'Standard'
bpy.context.view_layer.update()

# ---- added for rendering (the .blend has no active camera): camera
cam_auto = bpy.data.cameras.new('AutoCamera')
cam_auto.lens = 50.0
cam_auto.sensor_width = 36.0
cam_auto.clip_end = 1000.0
ob_auto_camera = bpy.data.objects.new('AutoCamera', cam_auto)
scene.collection.objects.link(ob_auto_camera)
ob_auto_camera.location = (0.347629, -0.651008, 0.297816)
ob_auto_camera.rotation_euler = (1.09748, -7.21219e-08, 0.694738)
scene.camera = ob_auto_camera
bpy.context.view_layer.update()
